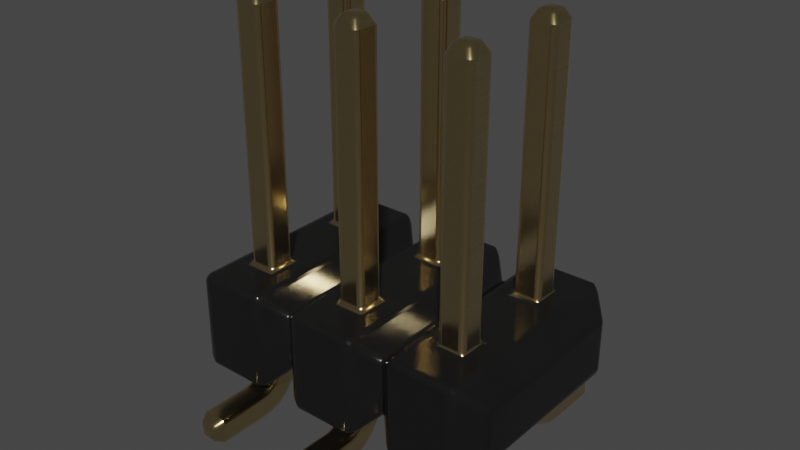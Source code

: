 # Source: 15910060.blend  (saved by Blender 4.1.23; exported with 4.5.12 LTS)
import bpy
from mathutils import Matrix  # noqa: F401  (used for matrix-valued properties, if any)

bpy.ops.wm.read_factory_settings(use_empty=True)
scene = bpy.context.scene
scene.name = 'Scene'

# ---- collections
col_collection = bpy.data.collections.new('Collection'); scene.collection.children.link(col_collection)

# ---- materials (node trees are filled in below, after node groups)
mat_plastic_glossy_black = bpy.data.materials.new('plastic_glossy_black')
mat_plastic_glossy_black.alpha_threshold = 0.0
mat_plastic_glossy_black.use_transparent_shadow = False
mat_plastic_glossy_black.preview_render_type = 'CUBE'
mat_plastic_glossy_black.diffuse_color = (0.001296, 0.002578, 0.001683, 1.0)
mat_plastic_glossy_black.specular_color = (0.01, 0.03, 0.01)
mat_plastic_glossy_black.roughness = 0.5
mat_metal_goldpins_1 = bpy.data.materials.new('metal_goldpins_1')
mat_metal_goldpins_1.alpha_threshold = 0.0
mat_metal_goldpins_1.use_transparent_shadow = False
mat_metal_goldpins_1.preview_render_type = 'CUBE'
mat_metal_goldpins_1.diffuse_color = (0.5, 0.4018, 0.08046, 1.0)
mat_metal_goldpins_1.specular_color = (0.01, 0.05, 0.01)
mat_metal_goldpins_1.roughness = 0.5

# ---- node groups
ng_plastic_glossy_black_node_group = bpy.data.node_groups.new('Plastic_Glossy_Black_Node_Group', 'ShaderNodeTree')
_s = ng_plastic_glossy_black_node_group.interface.new_socket(name='BSDF', in_out='OUTPUT', socket_type='NodeSocketShader')
_s = ng_plastic_glossy_black_node_group.interface.new_socket(name='tmp_viewer', in_out='OUTPUT', socket_type='NodeSocketShader')
_s = ng_plastic_glossy_black_node_group.interface.new_socket(name='Color', in_out='INPUT', socket_type='NodeSocketColor')
_s = ng_plastic_glossy_black_node_group.interface.new_socket(name='Alpha_Value', in_out='INPUT', socket_type='NodeSocketFloat')
_N = ng_plastic_glossy_black_node_group.nodes; _L = ng_plastic_glossy_black_node_group.links
n0 = _N.new('NodeGroupOutput'); n0.name = 'Group Output'; n0.location = (1118, 157)
n1 = _N.new('NodeGroupInput'); n1.name = 'Group Input'; n1.location = (-449, 228)
n2 = _N.new('ShaderNodeBsdfPrincipled'); n2.name = 'Principled BSDF'; n2.location = (762, 54)
n2.distribution = 'GGX'
n2.subsurface_method = 'BURLEY'
n2.inputs[1].default_value = 0.137
n2.inputs[3].default_value = 1.45
n2.inputs[27].default_value = (0.0, 0.0, 0.0, 1.0)
n2.inputs[28].default_value = 1.0
n3 = _N.new('ShaderNodeTexNoise'); n3.name = 'Noise Texture'; n3.location = (-72, -122)
n3.inputs[2].default_value = 3.1
n3.inputs[3].default_value = 5.2
n3.inputs[4].default_value = 0.64
n4 = _N.new('ShaderNodeBump'); n4.name = 'Bump'; n4.location = (266, -336)
n4.inputs[0].default_value = 0.06167
n4.inputs[1].default_value = 0.1
n4.inputs[2].default_value = 1.0
n5 = _N.new('ShaderNodeMapping'); n5.name = 'Mapping'; n5.location = (-267, -126)
n6 = _N.new('ShaderNodeTexCoord'); n6.name = 'Texture Coordinate'; n6.location = (-447, -178)
n7 = _N.new('ShaderNodeMix'); n7.name = 'Mix'; n7.location = (273, 133)
n7.data_type = 'RGBA'
n8 = _N.new('ShaderNodeValue'); n8.name = 'Value'; n8.location = (-465, -33)
n8.outputs[0].default_value = 0.5
n9 = _N.new('ShaderNodeMath'); n9.name = 'Math'; n9.location = (-195, 59)
n9.operation = 'MULTIPLY'
n10 = _N.new('ShaderNodeMix'); n10.name = 'Mix.001'; n10.location = (269, -134)
n10.inputs[3].default_value = 0.3
_L.new(n6.outputs[0], n5.inputs[0])
_L.new(n5.outputs[0], n3.inputs[0])
_L.new(n3.outputs[0], n4.inputs[3])
_L.new(n2.outputs[0], n0.inputs[0])
_L.new(n1.outputs[1], n2.inputs[4])
_L.new(n9.outputs[0], n7.inputs[7])
_L.new(n8.outputs[0], n9.inputs[1])
_L.new(n1.outputs[0], n9.inputs[0])
_L.new(n3.outputs[0], n7.inputs[0])
_L.new(n1.outputs[0], n7.inputs[6])
_L.new(n7.outputs[2], n2.inputs[0])
_L.new(n2.outputs[0], n0.inputs[1])
_L.new(n10.outputs[0], n2.inputs[2])
_L.new(n3.outputs[0], n10.inputs[0])
_L.new(n4.outputs[0], n2.inputs[5])
n0.is_active_output = True

# ---- material node trees
mat_plastic_glossy_black.use_nodes = True; mat_plastic_glossy_black.node_tree.nodes.clear()
_N = mat_plastic_glossy_black.node_tree.nodes; _L = mat_plastic_glossy_black.node_tree.links
n0 = _N.new('ShaderNodeOutputMaterial'); n0.name = 'Material Output'; n0.location = (63, -41)
n1 = _N.new('ShaderNodeGroup'); n1.name = 'Group'; n1.location = (-350, -43)
n1.label = 'Plastic_Glossy_Black'
n1.width = 264
n1.node_tree = ng_plastic_glossy_black_node_group
n2 = _N.new('ShaderNodeRGB'); n2.name = 'RGB'; n2.location = (-662, -19)
n2.label = 'Plastic_Color'
n2.outputs[0].default_value = (0.013, 0.013, 0.013, 1.0)
n3 = _N.new('ShaderNodeValue'); n3.name = 'Value.001'; n3.location = (-664, -214)
n3.label = 'Alpha_Value'
n3.outputs[0].default_value = 1.0
_L.new(n2.outputs[0], n1.inputs[0])
_L.new(n3.outputs[0], n1.inputs[1])
_L.new(n1.outputs[1], n0.inputs[0])
n0.is_active_output = True
mat_metal_goldpins_1.use_nodes = True; mat_metal_goldpins_1.node_tree.nodes.clear()
_N = mat_metal_goldpins_1.node_tree.nodes; _L = mat_metal_goldpins_1.node_tree.links
n0 = _N.new('ShaderNodeOutputMaterial'); n0.name = 'Material Output'; n0.location = (398, 300)
n1 = _N.new('ShaderNodeBsdfPrincipled'); n1.name = 'Principled BSDF'; n1.location = (108, 300)
n1.distribution = 'GGX'
n1.subsurface_method = 'BURLEY'
n1.inputs[1].default_value = 1.0
n1.inputs[2].default_value = 0.1841
n1.inputs[3].default_value = 1.45
n1.inputs[8].default_value = 1.0
n1.inputs[10].default_value = 0.02727
n1.inputs[13].default_value = 0.475
n1.inputs[20].default_value = 0.2891
n1.inputs[24].default_value = 0.03545
n1.inputs[27].default_value = (0.0, 0.0, 0.0, 1.0)
n1.inputs[28].default_value = 1.0
n2 = _N.new('ShaderNodeMapping'); n2.name = 'Mapping'; n2.location = (-783, 233)
n2.vector_type = 'VECTOR'
n2.inputs[3].default_value = (29.8, 40.0, 1.0)
n3 = _N.new('ShaderNodeTexCoord'); n3.name = 'Texture Coordinate'; n3.location = (-1071, 295)
n4 = _N.new('ShaderNodeTexNoise'); n4.name = 'Noise Texture'; n4.location = (-553, 188)
n4.inputs[3].default_value = 13.2
n4.inputs[4].default_value = 0.8833
n4.inputs[8].default_value = 4.0
n5 = _N.new('ShaderNodeValToRGB'); n5.name = 'ColorRamp'; n5.location = (-286, 264)
while len(n5.color_ramp.elements) > 1: n5.color_ramp.elements.remove(n5.color_ramp.elements[-1])
n5.color_ramp.elements[0].position = 0.3295; n5.color_ramp.elements[0].color = (0.9756, 0.7616, 0.4151, 1.0)
_e = n5.color_ramp.elements.new(0.8); _e.color = (0.2997, 0.2211, 0.05513, 1.0)
n6 = _N.new('ShaderNodeMix'); n6.name = 'Mix'; n6.location = (-62, 180)
n6.data_type = 'RGBA'
n6.inputs[0].default_value = 0.02727
n6.inputs[7].default_value = (0.5518, 0.2626, 0.03915, 1.0)
_L.new(n1.outputs[0], n0.inputs[0])
_L.new(n2.outputs[0], n4.inputs[0])
_L.new(n3.outputs[0], n2.inputs[0])
_L.new(n4.outputs[0], n5.inputs[0])
_L.new(n5.outputs[0], n6.inputs[6])
_L.new(n6.outputs[2], n1.inputs[0])
n0.is_active_output = True

# ---- world
world_world = bpy.data.worlds.new('World'); scene.world = world_world
world_world.use_nodes = True; world_world.node_tree.nodes.clear()
_N = world_world.node_tree.nodes; _L = world_world.node_tree.links
n0 = _N.new('ShaderNodeOutputWorld'); n0.name = 'World Output'; n0.location = (300, 300)
n1 = _N.new('ShaderNodeBackground'); n1.name = 'Background'; n1.location = (10, 300)
n1.inputs[0].default_value = (0.05088, 0.05088, 0.05088, 1.0)
_L.new(n1.outputs[0], n0.inputs[0])
n0.is_active_output = True
world_world.color = (0.05088, 0.05088, 0.05088)
world_world.use_sun_shadow = False
world_world.sun_shadow_jitter_overblur = 0.0

# ---- meshes
me_shape_9_indexedfaceset = bpy.data.meshes.new('SHAPE_9_IndexedFaceSet')
me_shape_9_indexedfaceset.from_pydata([(-0.7, 1.395, 1.0), (-0.3, 0.4949, -1.0), (0.7, 0.4949, -1.0), (-0.7, 1.395, -1.0), (-1.3, 1.395, 1.0), (-1.125, 1.395, -0.625), (-0.875, 1.395, -0.625), (-1.125, 1.395, -0.375), (-0.875, 1.395, 0.375), (-1.125, 1.395, 0.625), (1.3, 1.395, 1.0), (0.875, 1.395, -0.375), (0.125, 1.395, -0.375), (0.125, 1.395, 0.375), (0.7, 1.395, 1.0), (0.3, 0.4949, 1.0), (-0.7, 0.4949, 1.0), (-0.3, 1.395, 1.0), (-0.5, 1.195, 0.8), (-0.5, 1.195, -0.8), (-0.3, 1.395, -1.0), (-0.5, 0.6949, -0.8), (-0.3, 0.4949, 1.0), (-1.125, 0.4949, -0.375), (-0.875, 0.4949, -0.625), (-0.125, 0.4949, -0.375), (-0.125, 0.4949, 0.375), (1.3, 0.4949, -1.0), (1.3, 0.4949, 1.0), (1.125, 0.4949, -0.375), (0.875, 0.4949, -0.625), (0.875, 0.4949, 0.625), (1.125, 0.4949, 0.375), (-0.7, 0.4949, -1.0), (-0.5, 0.6949, 0.8), (-1.5, 1.195, -0.8), (-1.5, 0.6949, -0.8), (-1.5, 0.6949, 0.8), (-1.5, 1.195, 0.8), (-1.3, 1.395, -1.0), (-1.3, 0.4949, -1.0), (-1.3, 0.4949, 1.0), (0.3, 0.4949, -1.0), (0.5, 0.6949, 0.8), (0.3, 1.395, -1.0), (0.3, 1.395, 1.0), (0.5, 1.195, -0.8), (0.5, 0.6949, -0.8), (0.7, 1.395, -1.0), (0.5, 1.195, 0.8), (0.7, 0.4949, 1.0), (1.5, 0.6949, 0.8), (1.5, 1.195, 0.8), (1.5, 0.6949, -0.8), (1.5, 1.195, -0.8), (1.3, 1.395, -1.0), (0.875, 3.695, -0.625), (0.875, 1.395, -0.625), (0.875, 0.2449, 1.275), (0.875, 0.1267, 0.5068), (0.875, 0.3284, 0.3903), (0.875, 0.4449, 0.375), (0.875, 0.4449, 0.625), (0.875, 0.3931, 0.6318), (0.875, 0.2717, 0.725), (0.875, -0.005118, -1.275), (0.875, 0.2449, -0.825), (0.875, 0.2717, -0.725), (0.875, 0.3449, -0.6518), (0.875, 0.3931, -0.6318), (0.875, 0.4449, -0.625), (0.875, 0.4949, -0.375), (0.875, 0.4449, -0.375), (0.875, 0.3284, -0.3903), (0.875, 0.01022, -0.7085), (0.875, -0.005118, -0.825), (0.925, 3.795, 0.425), (0.925, 3.795, 0.575), (1.075, 3.795, 0.575), (1.075, 3.795, 0.425), (1.125, 1.395, 0.375), (0.875, 1.395, 0.375), (0.875, 3.695, 0.375), (1.125, 0.05517, 0.6), (1.125, 0.2199, 0.4353), (1.125, 0.3449, 0.6518), (1.125, 0.2449, 0.825), (1.125, 0.2717, -0.725), (1.125, 0.4949, -0.625), (1.125, 0.4449, -0.375), (1.125, 0.3284, -0.3903), (1.125, 0.2199, -0.4353), (1.125, 0.1267, -0.5068), (1.125, 0.05517, -0.6), (1.125, 0.01022, -0.7085), (1.125, 3.695, 0.375), (0.875, 3.695, 0.625), (0.875, 1.395, 0.625), (1.125, 1.395, 0.625), (1.125, 3.695, 0.625), (1.125, 3.695, -0.625), (0.925, 3.795, -0.425), (1.075, 3.795, -0.425), (0.875, 3.695, -0.375), (0.925, 3.795, -0.575), (1.075, 3.795, -0.575), (1.125, 1.395, -0.625), (1.125, 1.395, -0.375), (1.125, 3.695, -0.375), (1.075, 0.04488, 1.375), (1.125, 0.2449, 1.275), (1.075, 0.1949, 1.375), (0.925, 0.1949, 1.375), (0.925, 0.04488, 1.375), (0.875, -0.005118, 1.275), (1.125, -0.005118, 1.275), (1.125, -0.005118, 0.825), (1.125, 0.01022, 0.7085), (1.125, 0.1267, 0.5068), (1.125, 0.3284, 0.3903), (0.875, -0.005118, 0.825), (0.875, 0.01022, 0.7085), (0.875, 0.05517, 0.6), (0.875, 0.2199, 0.4353), (1.125, 0.4449, 0.375), (0.875, 0.4949, 0.375), (0.875, 0.3449, 0.6518), (0.875, 0.3035, 0.6836), (0.875, 0.2517, 0.7732), (0.875, 0.2449, 0.825), (1.125, 0.3931, 0.6318), (1.125, 0.3035, 0.6836), (1.125, 0.2717, 0.725), (1.125, 0.2517, 0.7732), (1.125, 0.4449, 0.625), (1.125, 0.4949, 0.625), (1.125, 0.2449, -1.275), (1.075, 0.1949, -1.375), (1.125, 0.2449, -0.825), (0.875, 0.2517, -0.7732), (0.875, 0.3035, -0.6836), (1.125, 0.2517, -0.7732), (1.125, 0.3035, -0.6836), (1.125, 0.3449, -0.6518), (1.125, 0.3931, -0.6318), (1.125, 0.4449, -0.625), (0.925, 0.04488, -1.375), (0.875, 0.2449, -1.275), (0.925, 0.1949, -1.375), (1.075, 0.04488, -1.375), (1.125, -0.005118, -1.275), (1.125, -0.005118, -0.825), (0.875, 0.2199, -0.4353), (0.875, 0.1267, -0.5068), (0.875, 0.05517, -0.6), (-0.125, 3.695, 0.625), (-0.125, 1.395, 0.625), (-0.125, 1.395, 0.375), (-0.125, 3.695, -0.375), (-0.125, 1.395, -0.375), (-0.125, -0.005118, 1.275), (-0.125, -0.005118, 0.825), (-0.125, 0.01022, 0.7085), (-0.125, 0.2199, 0.4353), (-0.125, 0.4449, 0.375), (-0.125, 0.4949, 0.625), (-0.125, 0.4449, 0.625), (-0.125, 0.3449, 0.6518), (-0.125, 0.3035, 0.6836), (-0.125, 0.2517, 0.7732), (-0.125, 0.2449, -1.275), (-0.125, -0.005118, -1.275), (-0.125, 0.2449, -0.825), (-0.125, 0.2517, -0.7732), (-0.125, 0.2717, -0.725), (-0.125, 0.3931, -0.6318), (-0.125, 0.4449, -0.625), (-0.125, 0.3284, -0.3903), (-0.125, 0.1267, -0.5068), (-0.125, 0.05517, -0.6), (-0.125, 0.01022, -0.7085), (-0.125, 3.695, 0.375), (0.075, 3.795, 0.575), (-0.075, 3.795, 0.575), (-0.075, 3.795, 0.425), (0.125, 3.695, 0.375), (0.125, 1.395, 0.625), (0.125, 1.395, -0.625), (0.125, 0.01022, 0.7085), (0.125, 0.1267, 0.5068), (0.125, 0.4449, 0.375), (0.125, 0.4949, 0.375), (0.125, 0.3931, 0.6318), (0.125, 0.3035, 0.6836), (0.125, 0.2717, 0.725), (0.125, 0.3931, -0.6318), (0.125, 0.4449, -0.375), (0.125, 0.3284, -0.3903), (0.125, 0.2199, -0.4353), (0.125, 0.1267, -0.5068), (0.075, 3.795, 0.425), (0.125, 3.695, 0.625), (0.125, 3.695, -0.375), (0.075, 3.795, -0.425), (0.075, 3.795, -0.575), (-0.075, 3.795, -0.575), (-0.075, 3.795, -0.425), (-0.125, 3.695, -0.625), (0.125, 3.695, -0.625), (-0.125, 1.395, -0.625), (0.125, -0.005118, 1.275), (0.075, 0.04488, 1.375), (0.075, 0.1949, 1.375), (-0.125, 0.2449, 1.275), (-0.075, 0.1949, 1.375), (-0.075, 0.04488, 1.375), (0.125, -0.005118, 0.825), (0.125, 0.05517, 0.6), (0.125, 0.2199, 0.4353), (0.125, 0.3284, 0.3903), (-0.125, 0.05517, 0.6), (-0.125, 0.1267, 0.5068), (-0.125, 0.3284, 0.3903), (0.125, 0.2449, 1.275), (-0.125, 0.2449, 0.825), (-0.125, 0.3931, 0.6318), (-0.125, 0.2717, 0.725), (0.125, 0.4449, 0.625), (0.125, 0.3449, 0.6518), (0.125, 0.2517, 0.7732), (0.125, 0.2449, 0.825), (0.125, 0.4949, 0.625), (0.125, -0.005118, -1.275), (0.075, 0.04488, -1.375), (-0.075, 0.04488, -1.375), (-0.075, 0.1949, -1.375), (0.075, 0.1949, -1.375), (0.125, 0.2449, -0.825), (0.125, 0.2449, -1.275), (-0.125, 0.3035, -0.6836), (-0.125, 0.3449, -0.6518), (0.125, 0.2517, -0.7732), (0.125, 0.2717, -0.725), (0.125, 0.3035, -0.6836), (0.125, 0.3449, -0.6518), (0.125, 0.4449, -0.625), (0.125, 0.4949, -0.625), (-0.125, 0.4949, -0.625), (0.125, -0.005118, -0.825), (-0.125, -0.005118, -0.825), (0.125, 0.05517, -0.6), (0.125, 0.01022, -0.7085), (-0.125, 0.4449, -0.375), (-0.125, 0.2199, -0.4353), (0.125, 0.4949, -0.375), (-1.125, 3.695, 0.625), (-1.125, 1.395, 0.375), (-1.125, 3.695, -0.375), (-1.125, 3.695, -0.625), (-1.125, 0.01022, 0.7085), (-1.125, 0.2199, 0.4353), (-1.125, 0.3284, 0.3903), (-1.125, 0.4949, 0.375), (-1.125, 0.4949, 0.625), (-1.125, 0.4449, 0.625), (-1.125, 0.3035, 0.6836), (-1.125, 0.2717, 0.725), (-1.125, 0.2449, -1.275), (-1.125, 0.2717, -0.725), (-1.125, 0.3931, -0.6318), (-1.125, 0.4449, -0.625), (-1.125, 0.4449, -0.375), (-1.125, 0.3284, -0.3903), (-1.125, 0.2199, -0.4353), (-1.075, 3.795, 0.575), (-1.075, 3.795, 0.425), (-1.125, 3.695, 0.375), (-0.875, 3.695, 0.375), (-0.875, 1.395, -0.375), (-0.875, 0.01022, 0.7085), (-0.875, 0.05517, 0.6), (-0.875, 0.1267, 0.5068), (-0.875, 0.2199, 0.4353), (-0.875, 0.4949, 0.375), (-0.875, 0.4449, 0.625), (-0.875, 0.3449, 0.6518), (-0.875, 0.2449, 1.275), (-0.875, 0.2449, -0.825), (-0.875, 0.2517, -0.7732), (-0.875, 0.2717, -0.725), (-0.875, 0.3035, -0.6836), (-0.875, 0.3449, -0.6518), (-0.875, 0.3931, -0.6318), (-0.875, 0.3284, -0.3903), (-0.875, 0.2199, -0.4353), (-0.875, 0.1267, -0.5068), (-0.875, 0.05517, -0.6), (-0.875, 0.01022, -0.7085), (-0.875, -0.005118, -0.825), (-0.875, -0.005118, -1.275), (-0.925, 3.795, 0.425), (-0.925, 3.795, 0.575), (-0.875, 3.695, 0.625), (-0.875, 1.395, 0.625), (-0.875, 3.695, -0.625), (-0.875, 3.695, -0.375), (-1.075, 3.795, -0.425), (-0.925, 3.795, -0.425), (-0.925, 3.795, -0.575), (-1.075, 3.795, -0.575), (-1.075, 0.1949, 1.375), (-0.925, 0.1949, 1.375), (-1.125, 0.2449, 1.275), (-1.075, 0.04488, 1.375), (-0.925, 0.04488, 1.375), (-1.125, -0.005118, 1.275), (-1.125, -0.005118, 0.825), (-0.875, -0.005118, 0.825), (-0.875, -0.005118, 1.275), (-1.125, 0.4449, 0.375), (-0.875, 0.4449, 0.375), (-0.875, 0.3284, 0.3903), (-1.125, 0.05517, 0.6), (-1.125, 0.1267, 0.5068), (-1.125, 0.2449, 0.825), (-1.125, 0.3931, 0.6318), (-1.125, 0.3449, 0.6518), (-1.125, 0.2517, 0.7732), (-0.875, 0.3931, 0.6318), (-0.875, 0.3035, 0.6836), (-0.875, 0.2717, 0.725), (-0.875, 0.2517, 0.7732), (-0.875, 0.2449, 0.825), (-0.875, 0.4949, 0.625), (-0.875, 0.2449, -1.275), (-0.925, 0.04488, -1.375), (-0.925, 0.1949, -1.375), (-1.075, 0.1949, -1.375), (-1.125, 0.2449, -0.825), (-1.125, 0.2517, -0.7732), (-1.125, 0.3035, -0.6836), (-1.125, 0.3449, -0.6518), (-0.875, 0.4449, -0.625), (-1.125, 0.4949, -0.625), (-1.075, 0.04488, -1.375), (-1.125, -0.005118, -1.275), (-1.125, -0.005118, -0.825), (-0.875, 0.4449, -0.375), (-1.125, 0.1267, -0.5068), (-1.125, 0.05517, -0.6), (-1.125, 0.01022, -0.7085), (-0.875, 0.4949, -0.375)], [], [(320, 321, 282, 281, 280, 279, 317, 318, 286, 332, 331, 330, 329, 285, 328, 284, 333, 283), (260, 282, 321, 261), (279, 259, 316, 317), (304, 6, 278, 305), (344, 345, 299, 335), (221, 189, 218, 163), (243, 244, 240, 239), (293, 272, 271, 347), (147, 148, 137, 136), (113, 114, 58, 112), (208, 207, 209, 187), (204, 208, 202, 203), (151, 94, 93, 92, 91, 90, 89, 29, 88, 145, 144, 143, 142, 87, 141, 138, 136, 150), (73, 90, 91, 152), (104, 56, 100, 105), (56, 104, 101, 103), (87, 142, 140, 67), (227, 192, 225, 166), (123, 84, 119, 60), (242, 243, 239, 174), (154, 93, 94, 74), (34, 16, 0, 18), (331, 332, 324, 327), (54, 55, 27, 53), (158, 202, 12, 159), (277, 8, 303, 302), (155, 201, 186, 156), (155, 183, 182, 201), (165, 231, 227, 166), (160, 215, 211, 210), (141, 87, 67, 139), (246, 247, 176, 245), (313, 315, 312, 310), (263, 262, 41, 16, 33, 40, 24, 351, 283, 333), (200, 185, 201, 182), (309, 258, 304, 308), (222, 219, 190, 164), (195, 245, 176, 175), (38, 4, 41, 37), (42, 47, 46, 44), (180, 251, 248, 249), (7, 5, 258, 257), (36, 37, 41, 40), (271, 272, 273, 348, 349, 350, 346, 345, 267, 338, 339, 268, 340, 341, 269, 270, 343, 23), (214, 213, 223, 212), (17, 18, 19, 20), (335, 299, 334, 336), (1, 247, 246, 42), (21, 1, 20, 19), (54, 52, 10, 55), (0, 16, 41, 4), (112, 58, 110, 111), (40, 33, 3, 39), (255, 302, 303, 9), (18, 0, 3, 19), (65, 146, 148, 147), (291, 292, 269, 341), (114, 115, 116, 120), (185, 13, 186, 201), (114, 120, 121, 122, 59, 123, 60, 61, 125, 31, 62, 63, 126, 127, 64, 128, 129, 58), (43, 50, 2, 47), (33, 21, 19, 3), (290, 291, 341, 340), (2, 27, 55, 48), (336, 337, 344, 335), (289, 290, 340, 268), (323, 281, 282, 260), (288, 289, 268, 339), (257, 305, 278, 7), (103, 108, 107, 11), (100, 56, 57, 106), (60, 119, 124, 61), (41, 262, 283, 351, 23, 343, 24, 40), (102, 101, 104, 105), (15, 43, 47, 42), (130, 85, 126, 63), (32, 135, 50, 28, 27, 2, 30, 88, 29), (121, 117, 83, 122), (85, 131, 127, 126), (53, 51, 52, 54), (349, 296, 297, 350), (105, 100, 108, 102), (110, 58, 129, 86), (84, 118, 83, 117, 116, 115, 110, 86, 133, 132, 131, 85, 130, 134, 135, 32, 124, 119), (114, 113, 109, 115), (112, 111, 109, 113), (35, 38, 37, 36), (292, 342, 270, 269), (149, 150, 136, 137), (134, 130, 63, 62), (150, 65, 75, 151), (32, 125, 61, 124), (237, 241, 173, 172), (223, 213, 224, 230), (59, 118, 84, 123), (10, 80, 81, 107, 106, 55), (88, 30, 70, 145), (147, 136, 138, 66), (318, 314, 311, 286), (17, 156, 186, 13, 45), (342, 292, 291, 290, 289, 288, 287, 334, 299, 298, 297, 296, 295, 294, 293, 347, 351, 24), (45, 13, 157, 156, 17, 20, 209, 159, 12, 187, 44), (31, 135, 134, 62), (137, 148, 146, 149), (203, 206, 205, 204), (14, 49, 46, 48), (143, 144, 69, 68), (146, 65, 150, 149), (152, 91, 92, 153), (142, 143, 68, 140), (131, 132, 64, 127), (90, 73, 72, 89), (184, 181, 185, 200), (22, 34, 18, 17), (156, 157, 181, 155), (182, 183, 184, 200), (71, 29, 89, 72), (160, 161, 162, 220, 221, 163, 222, 164, 26, 165, 166, 225, 167, 168, 226, 169, 224, 213), (160, 210, 216, 161), (34, 22, 1, 21), (50, 14, 10, 28), (159, 209, 207, 158), (45, 15, 22, 17), (172, 173, 174, 239, 240, 175, 176, 247, 25, 252, 177, 253, 178, 179, 180, 249, 171, 170), (275, 276, 277, 300), (181, 184, 183, 155), (228, 193, 168, 167), (103, 101, 102, 108), (26, 191, 42, 246, 254, 25, 247, 1, 22, 231, 165), (42, 191, 231, 22, 15), (208, 187, 12, 202), (278, 6, 3, 0, 303, 8, 256), (51, 28, 10, 52), (153, 92, 93, 154), (133, 86, 129, 128), (158, 206, 203, 202), (210, 223, 230, 229, 194, 193, 228, 192, 227, 231, 191, 190, 219, 218, 189, 217, 188, 216), (207, 205, 206, 158), (185, 181, 157, 13), (205, 207, 208, 204), (188, 162, 161, 216), (328, 285, 326, 325), (233, 232, 238, 236), (197, 177, 252, 196), (214, 212, 211, 215), (220, 217, 189, 221), (215, 160, 213, 214), (162, 188, 217, 220), (350, 297, 298, 346), (234, 171, 232, 233), (23, 351, 347, 271), (171, 234, 235, 170), (125, 32, 29, 71, 30, 2, 50, 135, 31), (210, 211, 212, 223), (194, 229, 169, 226), (261, 321, 320, 319), (300, 277, 302, 301), (193, 194, 226, 168), (315, 313, 314, 318), (236, 235, 234, 233), (36, 40, 39, 35), (25, 254, 196, 252), (132, 133, 128, 64), (244, 195, 175, 240), (229, 230, 224, 169), (241, 242, 174, 173), (170, 238, 237, 172), (178, 199, 250, 179), (253, 198, 199, 178), (50, 43, 49, 14), (179, 250, 251, 180), (330, 331, 327, 266), (47, 2, 48, 46), (49, 45, 44, 46), (262, 263, 264, 325, 326, 265, 266, 327, 324, 312, 315, 316, 259, 322, 323, 260, 261, 319), (315, 318, 317, 316), (232, 171, 249, 248), (9, 256, 276, 255), (11, 57, 56, 103), (97, 81, 82, 96), (79, 95, 99, 78), (170, 235, 236, 238), (258, 309, 306, 257), (255, 274, 301, 302), (277, 276, 256, 8), (301, 274, 275, 300), (144, 145, 70, 69), (310, 311, 314, 313), (70, 30, 71, 72, 73, 152, 153, 154, 74, 75, 65, 147, 66, 139, 67, 140, 68, 69), (163, 218, 219, 222), (195, 244, 243, 242, 241, 237, 238, 232, 248, 251, 250, 199, 198, 197, 196, 254, 246, 245), (192, 228, 167, 225), (308, 304, 305, 307), (257, 306, 307, 305), (82, 76, 77, 96), (267, 337, 336, 334), (44, 187, 209, 20), (304, 258, 5, 6), (307, 306, 309, 308), (322, 280, 281, 323), (191, 26, 164, 190), (310, 312, 286, 311), (259, 279, 280, 322), (117, 121, 120, 116), (276, 275, 274, 255), (286, 312, 324, 332), (100, 106, 107, 108), (81, 97, 98, 80, 10, 14, 48, 55, 106, 57, 11, 107), (76, 82, 95, 79), (78, 77, 76, 79), (138, 141, 139, 66), (177, 197, 198, 253), (95, 80, 98, 99), (283, 262, 319, 320), (96, 99, 98, 97), (96, 77, 78, 99), (329, 330, 266, 265), (16, 34, 21, 33), (1, 42, 44, 20), (284, 328, 325, 264), (95, 82, 81, 80), (285, 329, 265, 326), (263, 333, 284, 264), (267, 334, 287, 338), (345, 344, 337, 267), (27, 28, 51, 53), (115, 109, 111, 110), (122, 83, 118, 59), (24, 343, 270, 342), (348, 295, 296, 349), (299, 345, 346, 298), (39, 3, 6, 5, 7, 278, 256, 9, 303, 0, 4), (273, 294, 295, 348), (74, 94, 151, 75), (43, 15, 45, 49), (272, 293, 294, 273), (39, 4, 38, 35), (287, 288, 339, 338)])
me_shape_9_indexedfaceset.polygons.foreach_set('use_smooth', [1, 1, 1, 1, 1, 1, 1, 1, 1, 1, 1, 1, 1, 1, 1, 1, 1, 1, 1, 1, 1, 1, 1, 1, 1, 1, 1, 1, 1, 1, 1, 1, 1, 1, 1, 1, 1, 1, 1, 1, 1, 1, 1, 1, 1, 1, 1, 1, 1, 1, 1, 1, 1, 1, 1, 1, 1, 1, 1, 1, 1, 1, 1, 1, 1, 1, 1, 1, 1, 1, 1, 1, 1, 1, 1, 1, 1, 1, 1, 1, 1, 1, 1, 1, 1, 1, 1, 1, 1, 1, 1, 1, 1, 1, 1, 0, 1, 1, 1, 0, 1, 0, 1, 1, 1, 1, 1, 1, 1, 1, 1, 1, 1, 1, 1, 1, 1, 1, 1, 1, 1, 1, 1, 1, 1, 1, 1, 1, 1, 1, 1, 0, 1, 1, 1, 1, 1, 1, 1, 1, 1, 1, 1, 1, 1, 1, 1, 1, 1, 1, 1, 1, 1, 1, 1, 1, 1, 1, 1, 1, 1, 1, 1, 1, 1, 1, 1, 1, 1, 1, 1, 1, 1, 1, 1, 1, 1, 1, 1, 1, 1, 1, 1, 1, 1, 1, 1, 1, 1, 1, 1, 1, 1, 1, 1, 1, 0, 1, 1, 1, 1, 1, 1, 1, 1, 1, 1, 0, 1, 1, 1, 1, 1, 1, 1, 1, 1, 1, 1, 1, 1, 1, 1, 1, 1, 1, 1, 1, 1, 1, 1, 0, 1, 1, 1, 1, 1, 1])
me_shape_9_indexedfaceset.polygons.foreach_set('material_index', [1, 1, 1, 1, 1, 1, 1, 1, 1, 1, 1, 1, 1, 1, 1, 1, 1, 1, 1, 1, 1, 0, 1, 0, 1, 1, 1, 1, 1, 1, 1, 1, 1, 0, 1, 1, 1, 1, 0, 0, 1, 1, 0, 1, 1, 0, 1, 0, 0, 0, 0, 1, 0, 1, 0, 1, 1, 1, 1, 1, 0, 0, 1, 0, 1, 1, 1, 1, 1, 1, 1, 1, 0, 1, 0, 1, 0, 1, 1, 0, 1, 1, 1, 1, 1, 1, 0, 1, 1, 1, 1, 1, 1, 1, 1, 0, 1, 1, 1, 0, 1, 0, 1, 1, 1, 0, 1, 1, 1, 1, 1, 1, 1, 0, 1, 1, 1, 1, 1, 0, 0, 1, 0, 1, 1, 1, 1, 1, 0, 0, 1, 0, 0, 1, 1, 1, 1, 1, 1, 1, 1, 1, 1, 1, 1, 1, 1, 1, 1, 1, 1, 1, 0, 1, 1, 1, 1, 1, 1, 1, 0, 1, 1, 1, 1, 1, 1, 1, 1, 0, 1, 1, 0, 0, 1, 1, 1, 1, 1, 1, 1, 1, 1, 1, 1, 1, 1, 1, 1, 1, 1, 1, 1, 1, 1, 1, 0, 1, 1, 1, 1, 1, 1, 1, 1, 1, 1, 0, 1, 1, 1, 1, 1, 1, 1, 1, 1, 0, 0, 1, 1, 1, 1, 1, 1, 0, 1, 1, 1, 1, 1, 0, 1, 1, 0, 1, 0, 1])
_k = set([(0, 3), (0, 4), (0, 16), (0, 18), (1, 20), (1, 21), (1, 22), (1, 42), (2, 27), (2, 47), (2, 48), (2, 50), (3, 19), (3, 33), (3, 39), (4, 38), (4, 39), (4, 41), (5, 6), (5, 7), (5, 258), (6, 278), (6, 304), (7, 257), (7, 278), (8, 256), (8, 277), (8, 303), (9, 255), (9, 256), (9, 303), (10, 14), (10, 28), (10, 52), (10, 55), (11, 57), (11, 103), (11, 107), (12, 159), (12, 187), (12, 202), (13, 157), (13, 185), (13, 186), (14, 48), (14, 49), (14, 50), (15, 22), (15, 42), (15, 43), (15, 45), (16, 33), (16, 34), (16, 41), (17, 18), (17, 20), (17, 22), (17, 45), (18, 19), (18, 34), (19, 20), (19, 21), (20, 44), (21, 33), (21, 34), (22, 34), (23, 271), (23, 343), (23, 351), (24, 342), (24, 343), (24, 351), (25, 247), (25, 252), (25, 254), (26, 164), (26, 165), (26, 191), (27, 28), (27, 53), (27, 55), (28, 50), (28, 51), (29, 71), (29, 88), (29, 89), (30, 70), (30, 71), (30, 88), (31, 62), (31, 125), (31, 135), (32, 124), (32, 125), (32, 135), (33, 40), (35, 36), (35, 38), (35, 39), (36, 37), (36, 40), (37, 38), (37, 41), (39, 40), (40, 41), (42, 44), (42, 47), (43, 47), (43, 49), (43, 50), (44, 45), (44, 46), (45, 49), (46, 47), (46, 48), (46, 49), (48, 55), (51, 52), (51, 53), (52, 54), (53, 54), (54, 55), (56, 57), (56, 100), (56, 103), (56, 104), (57, 106), (58, 110), (58, 112), (58, 114), (58, 129), (59, 122), (59, 123), (60, 61), (60, 123), (61, 125), (62, 63), (63, 126), (64, 127), (64, 128), (65, 75), (65, 146), (65, 147), (65, 150), (66, 139), (66, 147), (67, 139), (67, 140), (68, 69), (68, 140), (69, 70), (71, 72), (72, 73), (73, 152), (74, 75), (74, 154), (76, 77), (76, 79), (76, 82), (77, 78), (77, 96), (78, 79), (78, 99), (79, 95), (80, 81), (80, 95), (80, 98), (81, 82), (81, 97), (82, 95), (82, 96), (83, 117), (83, 118), (84, 118), (84, 119), (85, 130), (85, 131), (86, 110), (86, 133), (87, 141), (87, 142), (88, 145), (89, 90), (90, 91), (91, 92), (92, 93), (93, 94), (94, 151), (95, 99), (96, 97), (96, 99), (97, 98), (98, 99), (100, 105), (100, 106), (100, 108), (101, 102), (101, 103), (101, 104), (102, 105), (102, 108), (103, 108), (104, 105), (106, 107), (107, 108), (109, 111), (109, 113), (109, 115), (110, 111), (110, 115), (111, 112), (112, 113), (113, 114), (114, 115), (114, 120), (115, 116), (116, 117), (119, 124), (120, 121), (121, 122), (126, 127), (128, 129), (130, 134), (131, 132), (132, 133), (134, 135), (136, 137), (136, 138), (136, 147), (136, 150), (137, 148), (137, 149), (138, 141), (142, 143), (143, 144), (144, 145), (146, 148), (146, 149), (147, 148), (149, 150), (150, 151), (152, 153), (153, 154), (155, 156), (155, 181), (155, 183), (155, 201), (156, 157), (156, 186), (157, 181), (158, 159), (158, 202), (158, 206), (158, 207), (159, 209), (160, 161), (160, 210), (160, 213), (160, 215), (161, 162), (162, 220), (163, 221), (163, 222), (164, 222), (165, 166), (165, 231), (166, 225), (167, 168), (167, 225), (168, 226), (169, 224), (169, 226), (170, 171), (170, 172), (170, 235), (170, 238), (171, 232), (171, 234), (171, 249), (172, 173), (173, 174), (174, 239), (175, 176), (175, 240), (176, 247), (177, 252), (177, 253), (178, 179), (178, 253), (179, 180), (180, 249), (181, 184), (181, 185), (182, 183), (182, 200), (182, 201), (183, 184), (184, 200), (185, 200), (185, 201), (186, 201), (187, 208), (187, 209), (188, 216), (188, 217), (189, 217), (189, 218), (190, 191), (190, 219), (191, 231), (192, 227), (192, 228), (193, 194), (193, 228), (194, 229), (195, 244), (195, 245), (196, 197), (196, 254), (197, 198), (198, 199), (199, 250), (202, 203), (202, 208), (203, 204), (203, 206), (204, 205), (204, 208), (205, 206), (205, 207), (207, 208), (207, 209), (210, 211), (210, 216), (210, 223), (211, 212), (211, 215), (212, 214), (212, 223), (213, 214), (213, 223), (213, 224), (214, 215), (218, 219), (220, 221), (223, 230), (227, 231), (229, 230), (232, 233), (232, 238), (232, 248), (233, 234), (233, 236), (234, 235), (235, 236), (236, 238), (237, 238), (237, 241), (239, 240), (241, 242), (242, 243), (243, 244), (245, 246), (246, 247), (246, 254), (248, 251), (250, 251), (255, 274), (255, 276), (255, 302), (256, 276), (257, 258), (257, 305), (257, 306), (258, 304), (258, 309), (259, 316), (259, 322), (260, 261), (260, 323), (261, 319), (262, 263), (262, 283), (262, 319), (263, 264), (263, 333), (264, 325), (265, 266), (265, 326), (266, 327), (267, 334), (267, 337), (267, 338), (267, 345), (268, 339), (268, 340), (269, 270), (269, 341), (270, 343), (271, 272), (272, 273), (273, 348), (274, 275), (274, 301), (275, 276), (275, 300), (276, 277), (277, 300), (277, 302), (278, 305), (279, 280), (279, 317), (280, 281), (281, 282), (282, 321), (283, 320), (283, 333), (284, 328), (284, 333), (285, 328), (285, 329), (286, 311), (286, 312), (286, 318), (286, 332), (287, 288), (287, 334), (288, 289), (289, 290), (290, 291), (291, 292), (292, 342), (293, 294), (293, 347), (294, 295), (295, 296), (296, 297), (297, 298), (298, 299), (299, 334), (299, 335), (299, 345), (300, 301), (301, 302), (302, 303), (304, 305), (304, 308), (305, 307), (306, 307), (306, 309), (307, 308), (308, 309), (310, 311), (310, 312), (310, 313), (311, 314), (312, 315), (312, 324), (313, 314), (313, 315), (314, 318), (315, 316), (315, 318), (317, 318), (320, 321), (322, 323), (324, 327), (325, 326), (329, 330), (330, 331), (331, 332), (334, 336), (335, 336), (335, 344), (336, 337), (337, 344), (338, 339), (340, 341), (344, 345), (345, 346), (346, 350), (347, 351), (348, 349), (349, 350)])
me_shape_9_indexedfaceset.attributes.new('sharp_edge', 'BOOLEAN', 'EDGE').data.foreach_set('value', [ (min(e.vertices), max(e.vertices)) in _k for e in me_shape_9_indexedfaceset.edges])
_uv = me_shape_9_indexedfaceset.uv_layers.new(name='UVMap')
_uv.uv.foreach_set('vector', [0.0, 0.9, 0.01704, 0.6671, 0.06699, 0.45, 0.1464, 0.2636, 0.25, 0.1206, 0.3706, 0.03067, 0.5, 0.0, 1.0, 0.0, 1.0, 0.5, 0.5, 0.5, 0.4425, 0.5136, 0.3889, 0.5536, 0.3429, 0.6172, 0.3075, 0.7, 0.2853, 0.7965, 0.2778, 0.9, 0.2778, 1.0, 0.0, 1.0, 0.5, 0.134, 0.5, 0.134, 0.7412, 0.03407, 0.7412, 0.03407, 0.03407, 0.7412, 0.03407, 0.7412, 0.0, 1.0, 0.0, 1.0, 1.0, 0.0, 0.0, 0.0, 0.0, 1.0, 1.0, 1.0, 0.2, 0.0, 0.0, 1.0, 1.0, 1.0, 0.8, 0.0, 0.2929, 0.2929, 0.2929, 0.2929, 0.5, 0.134, 0.5, 0.134, 1.0, 0.2929, 1.0, 0.5, 0.0, 0.5, 0.0, 0.2929, 0.7412, 0.9659, 0.7412, 0.9659, 1.0, 1.0, 1.0, 1.0, 0.0, 1.0, 0.2, 0.0, 0.8, 0.0, 1.0, 1.0, 0.2, 1.0, 0.0, 0.0, 1.0, 0.0, 0.8, 1.0, 1.0, 1.0, 1.0, 0.0, 0.0, 0.0, 0.0, 1.0, 0.2, 1.0, 0.0, 0.0, 1.0, 0.0, 0.8, 1.0, 0.5, 0.0, 0.6294, 0.03067, 0.75, 0.1206, 0.8536, 0.2636, 0.933, 0.45, 0.983, 0.6671, 1.0, 0.9, 1.0, 1.0, 0.7222, 1.0, 0.7222, 0.9, 0.7147, 0.7965, 0.6925, 0.7, 0.6571, 0.6172, 0.6111, 0.5536, 0.5575, 0.5136, 0.5, 0.5, 0.0, 0.5, 0.0, 0.0, 0.7412, 0.9659, 0.7412, 0.9659, 0.5, 0.866, 0.5, 0.866, 0.2, 1.0, 0.0, 0.0, 1.0, 0.0, 0.8, 1.0, 0.0, 0.0, 0.2, 1.0, 0.8, 1.0, 1.0, 0.0, 1.0, 0.134, 1.0, 0.2929, 0.0, 0.2929, 0.0, 0.134, 1.0, 1.0, 1.0, 0.7412, 0.0, 0.7412, 0.0, 1.0, 0.5, 0.134, 0.5, 0.134, 0.7412, 0.03407, 0.7412, 0.03407, 1.0, 0.134, 1.0, 0.2929, 0.0, 0.2929, 0.0, 0.134, 0.134, 0.5, 0.134, 0.5, 0.03407, 0.2588, 0.03407, 0.2588, 0.2222, 1.0, 0.0, 0.0, 1.0, 0.0, 0.7778, 1.0, 1.0, 0.03407, 1.0, 0.0, 0.0, 0.0, 0.0, 0.03407, 0.7778, 1.0, 1.0, 0.0, 0.0, 0.0, 0.2222, 1.0, 1.0, 0.0, 1.0, 1.0, 0.0, 1.0, 0.0, 0.0, 1.0, 0.0, 0.0, 0.0, 0.0, 1.0, 1.0, 1.0, 1.0, 0.0, 1.0, 1.0, 0.0, 1.0, 0.0, 0.0, 0.0, 0.0, 0.2, 1.0, 0.8, 1.0, 1.0, 0.0, 0.0, 1.0, 1.0, 1.0, 1.0, 0.0, 0.0, 0.0, 0.0, 0.0, 0.2, 1.0, 0.8, 1.0, 1.0, 0.0, 1.0, 0.03407, 1.0, 0.134, 0.0, 0.134, 0.0, 0.03407, 1.0, 1.0, 0.0, 1.0, 0.0, 0.0, 1.0, 0.0, 0.2, 1.0, 0.0, 0.0, 1.0, 0.0, 0.8, 1.0, 0.8125, 0.2917, 0.6875, 0.2917, 1.0, 0.0, 1.0, 1.0, 0.0, 1.0, 0.0, 0.0, 0.1875, 0.7083, 0.3125, 0.7083, 0.6875, 0.7083, 0.8125, 0.7083, 0.2, 1.0, 0.0, 0.0, 1.0, 0.0, 0.8, 1.0, 0.2, 1.0, 0.0, 0.0, 1.0, 0.0, 0.8, 1.0, 0.7412, 0.03407, 0.7412, 0.03407, 1.0, 0.0, 1.0, 0.0, 1.0, 0.7412, 1.0, 1.0, 0.0, 1.0, 0.0, 0.7412, 0.7778, 0.0, 1.0, 1.0, 0.0, 1.0, 0.2222, 0.0, 0.0, 0.0, 0.2222, 1.0, 0.7778, 1.0, 1.0, 0.0, 0.03407, 0.2588, 0.03407, 0.2588, 0.0, 0.0, 0.0, 0.0, 0.0, 1.0, 0.0, 0.0, 1.0, 0.0, 1.0, 1.0, 0.1, 1.0, 0.9, 1.0, 1.0, 0.0, 0.0, 0.0, 1.0, 0.9, 0.983, 0.6671, 0.933, 0.45, 0.8536, 0.2636, 0.75, 0.1206, 0.6294, 0.03067, 0.5, 0.0, 0.0, 0.0, 0.0, 0.5, 0.5, 0.5, 0.5575, 0.5136, 0.6111, 0.5536, 0.6571, 0.6172, 0.6925, 0.7, 0.7147, 0.7965, 0.7222, 0.9, 0.7222, 1.0, 1.0, 1.0, 0.2, 1.0, 0.0, 0.0, 1.0, 0.0, 0.8, 1.0, 1.0, 1.0, 0.9, 0.0, 0.1, 0.0, 0.0, 1.0, 0.2, 0.0, 0.0, 1.0, 1.0, 1.0, 0.8, 0.0, 0.0, 0.0, 0.1875, 0.2917, 0.1875, 0.7083, 0.0, 1.0, 0.2222, 0.0, 0.0, 1.0, 1.0, 1.0, 0.7778, 0.0, 0.1, 0.0, 0.9, 0.0, 1.0, 1.0, 0.0, 1.0, 1.0, 1.0, 0.0, 1.0, 0.0, 0.0, 1.0, 0.0, 0.2, 1.0, 0.0, 0.0, 1.0, 0.0, 0.8, 1.0, 0.0, 0.0, 0.0, 1.0, 1.0, 1.0, 1.0, 0.0, 1.0, 0.0, 1.0, 1.0, 0.0, 1.0, 0.0, 0.0, 0.9, 0.0, 1.0, 1.0, 0.0, 1.0, 0.1, 0.0, 0.0, 1.0, 0.2, 0.0, 0.8, 0.0, 1.0, 1.0, 1.0, 0.5, 1.0, 0.7412, 0.0, 0.7412, 0.0, 0.5, 1.0, 0.0, 1.0, 1.0, 0.0, 1.0, 0.0, 0.0, 1.0, 0.0, 0.0, 0.0, 0.0, 1.0, 1.0, 1.0, 1.0, 0.0, 0.5, 0.0, 0.3706, 0.03067, 0.25, 0.1206, 0.1464, 0.2636, 0.06699, 0.45, 0.01704, 0.6671, 0.0, 0.9, 0.0, 1.0, 0.2778, 1.0, 0.2778, 0.9, 0.2853, 0.7965, 0.3075, 0.7, 0.3429, 0.6172, 0.3889, 0.5536, 0.4425, 0.5136, 0.5, 0.5, 1.0, 0.5, 0.9, 1.0, 1.0, 0.0, 0.0, 0.0, 0.1, 1.0, 0.0, 0.0, 0.2222, 1.0, 0.7778, 1.0, 1.0, 0.0, 1.0, 0.2929, 1.0, 0.5, 0.0, 0.5, 0.0, 0.2929, 0.0, 0.0, 0.0, 1.0, 1.0, 1.0, 1.0, 0.0, 1.0, 1.0, 1.0, 0.0, 0.0, 0.0, 0.0, 1.0, 1.0, 0.134, 1.0, 0.2929, 0.0, 0.2929, 0.0, 0.134, 0.2929, 0.2929, 0.2929, 0.2929, 0.5, 0.134, 0.5, 0.134, 1.0, 0.03407, 1.0, 0.134, 0.0, 0.134, 0.0, 0.03407, 1.0, 0.0, 1.0, 1.0, 0.0, 1.0, 0.0, 0.0, 1.0, 0.0, 1.0, 1.0, 0.0, 1.0, 0.0, 0.0, 1.0, 1.0, 1.0, 0.0, 0.0, 0.0, 0.0, 1.0, 0.7412, 0.03407, 0.7412, 0.03407, 1.0, 0.0, 1.0, 0.0, 1.0, 0.0, 0.6875, 0.2917, 0.6875, 0.7083, 0.3125, 0.7083, 0.3125, 0.2917, 0.1875, 0.2917, 0.1875, 0.7083, 0.0, 0.0, 1.0, 1.0, 1.0, 0.0, 0.0, 0.0, 0.0, 1.0, 1.0, 0.0, 0.9, 1.0, 0.1, 1.0, 0.0, 0.0, 1.0, 0.7412, 1.0, 0.5, 0.0, 0.5, 0.0, 0.7412, 0.6875, 0.7083, 0.8125, 0.7083, 1.0, 0.0, 1.0, 1.0, 0.0, 1.0, 0.0, 0.0, 0.1875, 0.2917, 0.1875, 0.7083, 0.3125, 0.7083, 0.03407, 0.7412, 0.03407, 0.7412, 0.134, 0.5, 0.134, 0.5, 1.0, 0.5, 1.0, 0.2929, 0.0, 0.2929, 0.0, 0.5, 0.0, 0.0, 1.0, 0.0, 1.0, 1.0, 0.0, 1.0, 0.134, 0.5, 0.134, 0.5, 0.03407, 0.2588, 0.03407, 0.2588, 0.2, 1.0, 0.0, 0.0, 1.0, 0.0, 0.8, 1.0, 1.0, 1.0, 1.0, 0.0, 0.0, 0.0, 0.0, 1.0, 0.06699, 0.45, 0.1464, 0.2636, 0.25, 0.1206, 0.3706, 0.03067, 0.5, 0.0, 1.0, 0.0, 1.0, 0.5, 0.5, 0.5, 0.4425, 0.5136, 0.3889, 0.5536, 0.3429, 0.6172, 0.3075, 0.7, 0.2853, 0.7965, 0.2778, 0.9, 0.2778, 1.0, 0.0, 1.0, 0.0, 0.9, 0.01704, 0.6671, 0.0, 0.0, 0.2, 1.0, 0.8, 1.0, 1.0, 0.0, 1.0, 0.0, 1.0, 1.0, 0.0, 1.0, 0.0, 0.0, 0.0, 1.0, 1.0, 1.0, 1.0, 0.0, 0.0, 0.0, 1.0, 0.7412, 1.0, 1.0, 0.0, 1.0, 0.0, 0.7412, 0.2, 0.0, 0.0, 1.0, 1.0, 1.0, 0.8, 0.0, 1.0, 1.0, 1.0, 0.7412, 0.0, 0.7412, 0.0, 1.0, 0.0, 1.0, 0.0, 0.0, 1.0, 0.0, 1.0, 1.0, 1.0, 1.0, 0.0, 1.0, 0.0, 0.0, 1.0, 0.0, 1.0, 0.0, 1.0, 0.03407, 0.0, 0.03407, 0.0, 0.0, 1.0, 1.0, 1.0, 0.0, 0.0, 0.0, 0.0, 1.0, 0.2929, 0.2929, 0.2929, 0.2929, 0.5, 0.134, 0.5, 0.134, 1.0, 1.0, 0.6875, 0.7083, 0.6875, 0.2917, 0.3125, 0.7083, 0.1875, 0.7083, 0.0, 1.0, 1.0, 1.0, 0.0, 1.0, 0.0, 0.0, 1.0, 0.0, 0.0, 0.0, 0.0, 1.0, 1.0, 1.0, 1.0, 0.0, 0.0, 0.0, 0.2, 1.0, 0.8, 1.0, 1.0, 0.0, 1.0, 0.0, 0.8125, 0.2917, 0.8125, 0.7083, 0.6875, 0.7083, 1.0, 1.0, 0.7222, 0.9, 0.7147, 0.7965, 0.6925, 0.7, 0.6571, 0.6172, 0.6111, 0.5536, 0.5575, 0.5136, 0.5, 0.5, 0.0, 0.5, 0.0, 0.0, 0.5, 0.0, 0.6294, 0.03067, 0.75, 0.1206, 0.8536, 0.2636, 0.933, 0.45, 0.983, 0.6671, 1.0, 0.9, 1.0, 1.0, 0.7222, 1.0, 1.0, 1.0, 0.6875, 0.7083, 0.6875, 0.2917, 0.8125, 0.2917, 1.0, 0.0, 0.0, 0.0, 0.1875, 0.2917, 0.3125, 0.2917, 0.3125, 0.7083, 0.1875, 0.7083, 0.0, 1.0, 0.0, 1.0, 1.0, 1.0, 1.0, 0.0, 0.0, 0.0, 1.0, 1.0, 1.0, 0.0, 0.0, 0.0, 0.0, 1.0, 1.0, 1.0, 0.0, 1.0, 0.0, 0.0, 1.0, 0.0, 1.0, 1.0, 0.9, 0.0, 0.1, 0.0, 0.0, 1.0, 1.0, 0.5, 1.0, 0.7412, 0.0, 0.7412, 0.0, 0.5, 0.2, 0.0, 0.0, 1.0, 1.0, 1.0, 0.8, 0.0, 0.5, 0.866, 0.5, 0.866, 0.2929, 0.7071, 0.2929, 0.7071, 1.0, 0.2929, 1.0, 0.5, 0.0, 0.5, 0.0, 0.2929, 1.0, 0.2929, 1.0, 0.134, 0.0, 0.134, 0.0, 0.2929, 0.7412, 0.9659, 0.7412, 0.9659, 1.0, 1.0, 1.0, 1.0, 0.2, 1.0, 0.0, 0.0, 1.0, 0.0, 0.8, 1.0, 0.0, 1.0, 0.2222, 0.0, 0.7778, 0.0, 1.0, 1.0, 0.0, 1.0, 0.0, 0.0, 1.0, 0.0, 1.0, 1.0, 1.0, 1.0, 0.0, 1.0, 0.0, 0.0, 1.0, 0.0, 0.0, 1.0, 1.0, 1.0, 1.0, 0.0, 0.0, 0.0, 1.0, 0.0, 0.5, 0.0, 0.3706, 0.03067, 0.25, 0.1206, 0.1464, 0.2636, 0.06699, 0.45, 0.01704, 0.6671, 0.0, 0.9, 0.0, 1.0, 0.2778, 1.0, 0.2778, 0.9, 0.2853, 0.7965, 0.3075, 0.7, 0.3429, 0.6172, 0.3889, 0.5536, 0.4425, 0.5136, 0.5, 0.5, 1.0, 0.5, 1.0, 0.0, 1.0, 1.0, 0.0, 1.0, 0.0, 0.0, 0.9, 0.0, 1.0, 1.0, 0.0, 1.0, 0.1, 0.0, 0.0, 0.0, 1.0, 0.0, 1.0, 1.0, 0.0, 1.0, 0.0, 1.0, 0.0, 0.0, 1.0, 0.0, 1.0, 1.0, 1.0, 1.0, 0.0, 1.0, 0.0, 0.0, 1.0, 0.0, 0.5, 0.5, 0.5575, 0.5136, 0.6111, 0.5536, 0.6571, 0.6172, 0.6925, 0.7, 0.7147, 0.7965, 0.7222, 0.9, 0.7222, 1.0, 1.0, 1.0, 1.0, 0.9, 0.983, 0.6671, 0.933, 0.45, 0.8536, 0.2636, 0.75, 0.1206, 0.6294, 0.03067, 0.5, 0.0, 0.0, 0.0, 0.0, 0.5, 0.2, 1.0, 0.0, 0.0, 1.0, 0.0, 0.8, 1.0, 0.0, 0.0, 0.2, 1.0, 0.8, 1.0, 1.0, 0.0, 1.0, 0.5, 1.0, 0.2929, 0.0, 0.2929, 0.0, 0.5, 0.0, 0.0, 0.2, 1.0, 0.8, 1.0, 1.0, 0.0, 0.6875, 0.2917, 0.6875, 0.7083, 0.0, 1.0, 0.1875, 0.7083, 0.3125, 0.7083, 0.3125, 0.2917, 0.1875, 0.2917, 0.0, 0.0, 1.0, 0.0, 0.8125, 0.7083, 0.8125, 0.2917, 0.0, 1.0, 0.6875, 0.7083, 0.8125, 0.7083, 1.0, 0.0, 1.0, 1.0, 1.0, 0.0, 0.0, 0.0, 0.0, 1.0, 1.0, 1.0, 0.3125, 0.7083, 0.1875, 0.7083, 0.0, 1.0, 1.0, 1.0, 0.8125, 0.7083, 0.6875, 0.7083, 0.6875, 0.2917, 0.2222, 1.0, 0.0, 0.0, 1.0, 0.0, 0.7778, 1.0, 0.2929, 0.7071, 0.2929, 0.7071, 0.134, 0.5, 0.134, 0.5, 1.0, 0.03407, 1.0, 0.0, 0.0, 0.0, 0.0, 0.03407, 0.0, 0.0, 0.2, 1.0, 0.8, 1.0, 1.0, 0.0, 1.0, 0.0, 1.0, 0.5, 0.5, 0.5, 0.4425, 0.5136, 0.3889, 0.5536, 0.3429, 0.6172, 0.3075, 0.7, 0.2853, 0.7965, 0.2778, 0.9, 0.2778, 1.0, 0.0, 1.0, 0.0, 0.9, 0.01704, 0.6671, 0.06699, 0.45, 0.1464, 0.2636, 0.25, 0.1206, 0.3706, 0.03067, 0.5, 0.0, 0.0, 0.0, 0.2, 1.0, 0.8, 1.0, 1.0, 0.0, 1.0, 1.0, 1.0, 0.0, 0.0, 0.0, 0.0, 1.0, 0.2, 1.0, 0.0, 0.0, 1.0, 0.0, 0.8, 1.0, 0.03407, 0.7412, 0.03407, 0.7412, 0.0, 1.0, 0.0, 1.0, 1.0, 0.7412, 1.0, 0.5, 0.0, 0.5, 0.0, 0.7412, 0.2, 0.0, 0.0, 1.0, 1.0, 1.0, 0.8, 0.0, 0.7412, 0.9659, 0.7412, 0.9659, 1.0, 1.0, 1.0, 1.0, 1.0, 0.0, 1.0, 1.0, 0.0, 1.0, 0.0, 0.0, 0.134, 0.5, 0.134, 0.5, 0.2929, 0.2929, 0.2929, 0.2929, 0.2, 1.0, 0.0, 0.0, 1.0, 0.0, 0.8, 1.0, 0.03407, 0.7412, 0.03407, 0.7412, 0.134, 0.5, 0.134, 0.5, 0.03407, 0.2588, 0.03407, 0.2588, 0.0, 0.0, 0.0, 0.0, 0.2, 0.0, 0.0, 1.0, 1.0, 1.0, 0.8, 0.0, 0.0, 1.0, 1.0, 1.0, 1.0, 0.0, 0.0, 0.0, 0.0, 1.0, 0.2, 0.0, 0.8, 0.0, 1.0, 1.0, 0.6875, 0.2917, 0.6875, 0.7083, 0.3125, 0.7083, 0.3125, 0.2917, 0.1875, 0.2917, 0.0, 0.0, 1.0, 0.0, 0.8125, 0.7083, 0.8125, 0.2917, 0.0, 0.0, 0.2, 1.0, 0.8, 1.0, 1.0, 0.0, 1.0, 0.134, 1.0, 0.03407, 0.0, 0.03407, 0.0, 0.134, 0.7412, 0.03407, 0.7412, 0.03407, 1.0, 0.0, 1.0, 0.0, 0.2, 1.0, 0.0, 0.0, 1.0, 0.0, 0.8, 1.0, 1.0, 0.2929, 1.0, 0.134, 0.0, 0.134, 0.0, 0.2929, 0.0, 0.0, 0.2, 1.0, 0.8, 1.0, 1.0, 0.0, 1.0, 1.0, 1.0, 0.0, 0.0, 0.0, 0.0, 1.0, 0.2222, 0.0, 0.0, 1.0, 1.0, 1.0, 0.7778, 0.0, 0.0, 1.0, 1.0, 1.0, 1.0, 0.0, 0.0, 0.0, 1.0, 0.134, 1.0, 0.03407, 0.0, 0.03407, 0.0, 0.134, 1.0, 0.5, 1.0, 0.7412, 0.0, 0.7412, 0.0, 0.5, 1.0, 0.03407, 1.0, 0.0, 0.0, 0.0, 0.0, 0.03407, 1.0, 0.03407, 1.0, 0.134, 0.0, 0.134, 0.0, 0.03407, 0.0, 0.0, 0.0, 1.0, 1.0, 1.0, 1.0, 0.0, 0.2929, 0.7071, 0.2929, 0.7071, 0.134, 0.5, 0.134, 0.5, 0.5, 0.866, 0.5, 0.866, 0.2929, 0.7071, 0.2929, 0.7071, 0.0, 1.0, 0.2222, 0.0, 0.7778, 0.0, 1.0, 1.0, 0.134, 0.5, 0.134, 0.5, 0.03407, 0.2588, 0.03407, 0.2588, 1.0, 0.134, 1.0, 0.03407, 0.0, 0.03407, 0.0, 0.134, 0.2222, 0.0, 0.0, 1.0, 1.0, 1.0, 0.7778, 0.0, 0.9, 1.0, 1.0, 0.0, 0.0, 0.0, 0.1, 1.0, 0.0, 1.0, 0.2778, 1.0, 0.2778, 0.9, 0.2853, 0.7965, 0.3075, 0.7, 0.3429, 0.6172, 0.3889, 0.5536, 0.4425, 0.5136, 0.5, 0.5, 1.0, 0.5, 1.0, 0.0, 0.5, 0.0, 0.3706, 0.03067, 0.25, 0.1206, 0.1464, 0.2636, 0.06699, 0.45, 0.01704, 0.6671, 0.0, 0.9, 1.0, 0.0, 1.0, 1.0, 0.0, 1.0, 0.0, 0.0, 0.0, 1.0, 0.0, 0.0, 1.0, 0.0, 1.0, 1.0, 0.0, 1.0, 0.0, 0.0, 1.0, 0.0, 1.0, 1.0, 0.0, 1.0, 0.0, 0.0, 1.0, 0.0, 1.0, 1.0, 0.0, 1.0, 0.0, 0.0, 1.0, 0.0, 1.0, 1.0, 0.2, 1.0, 0.0, 0.0, 1.0, 0.0, 0.8, 1.0, 0.0, 1.0, 0.2, 0.0, 0.8, 0.0, 1.0, 1.0, 0.0, 0.0, 0.2, 1.0, 0.8, 1.0, 1.0, 0.0, 0.0, 0.0, 0.2, 1.0, 0.8, 1.0, 1.0, 0.0, 1.0, 1.0, 1.0, 0.0, 0.0, 0.0, 0.0, 1.0, 1.0, 1.0, 1.0, 0.0, 0.0, 0.0, 0.0, 1.0, 1.0, 0.7412, 1.0, 1.0, 0.0, 1.0, 0.0, 0.7412, 1.0, 0.0, 1.0, 1.0, 0.0, 1.0, 0.0, 0.0, 0.7222, 0.9, 0.7222, 1.0, 1.0, 1.0, 1.0, 0.9, 0.983, 0.6671, 0.933, 0.45, 0.8536, 0.2636, 0.75, 0.1206, 0.6294, 0.03067, 0.5, 0.0, 0.0, 0.0, 0.0, 0.5, 0.5, 0.5, 0.5575, 0.5136, 0.6111, 0.5536, 0.6571, 0.6172, 0.6925, 0.7, 0.7147, 0.7965, 0.5, 0.134, 0.5, 0.134, 0.7412, 0.03407, 0.7412, 0.03407, 0.7147, 0.7965, 0.6925, 0.7, 0.6571, 0.6172, 0.6111, 0.5536, 0.5575, 0.5136, 0.5, 0.5, 0.0, 0.5, 0.0, 0.0, 0.5, 0.0, 0.6294, 0.03067, 0.75, 0.1206, 0.8536, 0.2636, 0.933, 0.45, 0.983, 0.6671, 1.0, 0.9, 1.0, 1.0, 0.7222, 1.0, 0.7222, 0.9, 1.0, 0.7412, 1.0, 0.5, 0.0, 0.5, 0.0, 0.7412, 0.2, 1.0, 0.0, 0.0, 1.0, 0.0, 0.8, 1.0, 0.0, 0.0, 0.2, 1.0, 0.8, 1.0, 1.0, 0.0, 0.0, 0.0, 0.2, 1.0, 0.8, 1.0, 1.0, 0.0, 0.0, 1.0, 0.2, 0.0, 0.8, 0.0, 1.0, 1.0, 0.0, 1.0, 0.1875, 0.7083, 0.1875, 0.2917, 0.0, 0.0, 1.0, 1.0, 1.0, 0.0, 0.0, 0.0, 0.0, 1.0, 1.0, 1.0, 1.0, 0.0, 0.0, 0.0, 0.0, 1.0, 0.134, 0.5, 0.134, 0.5, 0.2929, 0.2929, 0.2929, 0.2929, 1.0, 1.0, 0.0, 1.0, 0.0, 0.0, 1.0, 0.0, 0.2, 1.0, 0.0, 0.0, 1.0, 0.0, 0.8, 1.0, 0.03407, 0.7412, 0.03407, 0.7412, 0.134, 0.5, 0.134, 0.5, 0.03407, 0.7412, 0.03407, 0.7412, 0.0, 1.0, 0.0, 1.0, 0.0, 0.0, 0.2, 1.0, 0.8, 1.0, 1.0, 0.0, 1.0, 1.0, 1.0, 0.0, 0.0, 0.0, 0.0, 1.0, 1.0, 0.0, 0.0, 0.0, 0.0, 1.0, 1.0, 1.0, 0.6875, 0.2917, 0.8125, 0.2917, 0.8125, 0.7083, 0.6875, 0.7083, 1.0, 1.0, 1.0, 0.0, 0.0, 0.0, 0.0, 1.0, 0.1875, 0.7083, 0.1875, 0.2917, 0.3125, 0.2917, 0.3125, 0.7083, 0.2, 1.0, 0.0, 0.0, 1.0, 0.0, 0.8, 1.0, 1.0, 1.0, 1.0, 0.0, 0.0, 0.0, 0.0, 1.0, 1.0, 0.0, 1.0, 0.03407, 0.0, 0.03407, 0.0, 0.0, 0.7412, 0.9659, 0.7412, 0.9659, 0.5, 0.866, 0.5, 0.866, 1.0, 0.0, 0.0, 0.0, 0.0, 1.0, 1.0, 1.0, 1.0, 1.0, 0.0, 1.0, 0.0, 0.0, 1.0, 0.0, 1.0, 0.0, 1.0, 1.0, 0.0, 1.0, 0.0, 0.0, 0.0, 0.0, 0.2, 1.0, 0.8, 1.0, 1.0, 0.0, 1.0, 0.2929, 1.0, 0.134, 0.0, 0.134, 0.0, 0.2929, 1.0, 0.0, 0.9, 1.0, 0.1, 1.0, 0.0, 0.0, 0.0, 0.0, 0.0, 1.0, 1.0, 1.0, 1.0, 0.0, 1.0, 1.0, 1.0, 0.7412, 0.0, 0.7412, 0.0, 1.0, 1.0, 1.0, 1.0, 0.0, 0.0, 0.0, 0.0, 1.0, 1.0, 0.5, 1.0, 0.2929, 0.0, 0.2929, 0.0, 0.5, 0.0, 1.0, 1.0, 1.0, 1.0, 0.0, 0.0, 0.0, 0.0, 0.0, 0.0, 1.0, 1.0, 1.0, 1.0, 0.0, 0.0, 1.0, 0.2, 0.0, 0.8, 0.0, 1.0, 1.0, 0.0, 0.0, 1.0, 0.0, 0.9, 1.0, 0.1, 1.0, 0.0, 0.0, 0.2, 1.0, 0.8, 1.0, 1.0, 0.0, 0.134, 0.5, 0.134, 0.5, 0.2929, 0.2929, 0.2929, 0.2929, 1.0, 1.0, 0.0, 1.0, 0.0, 0.0, 1.0, 0.0, 0.2929, 0.7071, 0.2929, 0.7071, 0.134, 0.5, 0.134, 0.5, 0.0, 1.0, 0.0, 0.0, 1.0, 0.0, 1.0, 1.0, 0.0, 0.0, 0.0, 1.0, 0.1875, 0.7083, 0.1875, 0.2917, 0.3125, 0.2917, 0.3125, 0.7083, 0.6875, 0.2917, 0.8125, 0.2917, 0.8125, 0.7083, 1.0, 1.0, 1.0, 0.0, 0.5, 0.866, 0.5, 0.866, 0.2929, 0.7071, 0.2929, 0.7071, 0.03407, 0.2588, 0.03407, 0.2588, 0.0, 0.0, 0.0, 0.0, 0.2222, 1.0, 0.0, 0.0, 1.0, 0.0, 0.7778, 1.0, 0.7412, 0.9659, 0.7412, 0.9659, 0.5, 0.866, 0.5, 0.866, 0.0, 1.0, 1.0, 1.0, 0.9, 0.0, 0.1, 0.0, 1.0, 0.0, 1.0, 0.03407, 0.0, 0.03407, 0.0, 0.0])
me_shape_9_indexedfaceset.materials.append(mat_plastic_glossy_black)
me_shape_9_indexedfaceset.materials.append(mat_metal_goldpins_1)
me_shape_9_indexedfaceset.update()
me_shape_9_indexedfaceset.normals_split_custom_set([tuple(v) for v in zip(*[iter([-1.0, 5.933e-08, 0.0, -1.0, 5.933e-08, 0.0, -1.0, 5.933e-08, 0.0, -1.0, 5.933e-08, 0.0, -1.0, 5.933e-08, 0.0, -1.0, 5.933e-08, 0.0, -1.0, 5.933e-08, 0.0, -1.0, 5.933e-08, 0.0, -1.0, 5.933e-08, 0.0, -1.0, 5.933e-08, 0.0, -1.0, 5.933e-08, 0.0, -1.0, 5.933e-08, 0.0, -1.0, 5.933e-08, 0.0, -1.0, 5.933e-08, 0.0, -1.0, 5.933e-08, 0.0, -1.0, 5.933e-08, 0.0, -1.0, 5.933e-08, 0.0, -1.0, 5.933e-08, 0.0, 0.0, 0.5, 0.866, 0.0, 0.5, 0.866, 0.0, 0.2588, 0.9659, 0.0, 0.2588, 0.9659, 0.0, 0.9659, 0.2588, 0.0, 0.9659, 0.2588, 0.0, 0.9979, 0.0654, 0.0, 0.9979, 0.0654, -1.0, 0.0, 0.0, -1.0, 0.0, 0.0, -1.0, 0.0, 0.0, -1.0, 0.0, 0.0, 0.0, 0.8944, 0.4472, 0.0, 0.8944, 0.4472, 0.0, 0.8944, 0.4472, 0.0, 0.8944, 0.4472, 0.0, 0.7071, 0.7071, 0.0, 0.7071, 0.7071, 0.0, 0.5, 0.866, 0.0, 0.5, 0.866, 0.0, -0.7071, 0.7071, 0.0, -0.5, 0.866, 0.0, -0.5, 0.866, 0.0, -0.7071, 0.7071, 0.0, 0.2588, -0.9659, 0.0, 0.2588, -0.9659, 0.0, 0.0654, -0.9979, 0.0, 0.0654, -0.9979, 0.0, -0.8944, 0.4472, 0.0, -0.8944, 0.4472, 0.0, -0.8944, 0.4472, 0.0, -0.8944, 0.4472, 0.8944, 0.0, -0.4472, 0.8944, 0.0, -0.4472, 0.8944, 0.0, -0.4472, 0.8944, 0.0, -0.4472, 0.0, 0.0, 1.0, 0.0, 0.0, 1.0, 0.0, 0.0, 1.0, 0.0, 0.0, 1.0, -0.8944, -0.4472, 0.0, -0.8944, -0.4472, 0.0, -0.8944, -0.4472, 0.0, -0.8944, -0.4472, 0.0, -1.0, 4.746e-07, 0.0, -1.0, 4.746e-07, 0.0, -1.0, 4.746e-07, 0.0, -1.0, 4.746e-07, 0.0, -1.0, 4.746e-07, 0.0, -1.0, 4.746e-07, 0.0, -1.0, 4.746e-07, 0.0, -1.0, 4.746e-07, 0.0, -1.0, 4.746e-07, 0.0, -1.0, 4.746e-07, 0.0, -1.0, 4.746e-07, 0.0, -1.0, 4.746e-07, 0.0, -1.0, 4.746e-07, 0.0, -1.0, 4.746e-07, 0.0, -1.0, 4.746e-07, 0.0, -1.0, 4.746e-07, 0.0, -1.0, 4.746e-07, 0.0, -1.0, 4.746e-07, 0.0, 0.0, 0.2588, -0.9659, 0.0, 0.2588, -0.9659, 0.0, 0.5, -0.866, 0.0, 0.5, -0.866, 0.0, -0.4472, 0.8944, 0.0, -0.4472, 0.8944, 0.0, -0.4472, 0.8944, 0.0, -0.4472, 0.8944, 0.8944, -0.4472, 0.0, 0.8944, -0.4472, 0.0, 0.8944, -0.4472, 0.0, 0.8944, -0.4472, 0.0, 0.0, -0.866, 0.5, 0.0, -0.7071, 0.7071, 0.0, -0.7071, 0.7071, 0.0, -0.866, 0.5, 0.0, -0.0654, -0.9979, 0.0, -0.2588, -0.9659, 0.0, -0.2588, -0.9659, 0.0, -0.0654, -0.9979, 0.0, 0.5, 0.866, 0.0, 0.5, 0.866, 0.0, 0.2588, 0.9659, 0.0, 0.2588, 0.9659, 0.0, -0.866, 0.5, 0.0, -0.7071, 0.7071, 0.0, -0.7071, 0.7071, 0.0, -0.866, 0.5, 0.0, 0.866, -0.5, 0.0, 0.866, -0.5, 0.0, 0.9659, -0.2588, 0.0, 0.9659, -0.2588, -0.7071, 0.0, -0.7071, -0.7071, 0.0, -0.7071, -0.7071, 0.0, -0.7071, -0.7071, 0.0, -0.7071, 0.0, -0.9659, -0.2588, 0.0, -0.9979, -0.0654, 0.0, -0.9979, -0.0654, 0.0, -0.9659, -0.2588, -0.7071, 0.0, 0.7071, -0.7071, 0.0, 0.7071, -0.7071, 0.0, 0.7071, -0.7071, 0.0, 0.7071, 0.0, 0.0, -1.0, 0.0, 0.0, -1.0, 0.0, 0.0, -1.0, 0.0, 0.0, -1.0, -1.0, 0.0, 0.0, -1.0, 0.0, 0.0, -1.0, 0.0, 0.0, -1.0, 0.0, 0.0, 0.0, 0.0, -1.0, 0.0, 0.0, -1.0, 0.0, 0.0, -1.0, 0.0, 0.0, -1.0, 0.0, -0.4472, -0.8944, 0.0, -0.4472, -0.8944, 0.0, -0.4472, -0.8944, 0.0, -0.4472, -0.8944, 0.0, 0.0, -1.0, 0.0, 0.0, -1.0, 0.0, -0.0654, -0.9979, 0.0, -0.0654, -0.9979, 0.0, 0.8944, -0.4472, 0.0, 0.8944, -0.4472, 0.0, 0.8944, -0.4472, 0.0, 0.8944, -0.4472, 0.0, -0.9659, 0.2588, 0.0, -0.866, 0.5, 0.0, -0.866, 0.5, 0.0, -0.9659, 0.2588, 0.0, 0.0, 1.0, 0.0, 0.0, 1.0, 0.0, -0.0654, 0.9979, 0.0, -0.0654, 0.9979, 0.8944, 0.0, -0.4472, 0.8944, 0.0, -0.4472, 0.8944, 0.0, -0.4472, 0.8944, 0.0, -0.4472, 0.0, 1.0, 0.0, 0.0, 1.0, 0.0, 0.0, 1.0, 0.0, 0.0, 1.0, 0.0, 0.0, 1.0, 0.0, 0.0, 1.0, 0.0, 0.0, 1.0, 0.0, 0.0, 1.0, 0.0, 0.0, 1.0, 0.0, 0.0, 1.0, 0.0, -0.8944, -0.4472, 0.0, -0.8944, -0.4472, 0.0, -0.8944, -0.4472, 0.0, -0.8944, -0.4472, 0.0, 0.0, -0.4472, 0.8944, 0.0, -0.4472, 0.8944, 0.0, -0.4472, 0.8944, 0.0, -0.4472, 0.8944, 0.0, 0.2588, 0.9659, 0.0, 0.2588, 0.9659, 0.0, 0.0654, 0.9979, 0.0, 0.0654, 0.9979, 0.0, -0.2588, 0.9659, 0.0, -0.0654, 0.9979, 0.0, -0.0654, 0.9979, 0.0, -0.2588, 0.9659, 0.7071, 0.0, -0.7071, 0.7071, 0.0, -0.7071, 0.7071, 0.0, -0.7071, 0.7071, 0.0, -0.7071, -0.7071, 0.0, 0.7071, -0.7071, 0.0, 0.7071, -0.7071, 0.0, 0.7071, -0.7071, 0.0, 0.7071, 0.0, 0.9659, -0.2588, 0.0, 0.9659, -0.2588, 0.0, 0.9979, -0.0654, 0.0, 0.9979, -0.0654, 1.0, 0.0, 0.0, 1.0, 0.0, 0.0, 1.0, 0.0, 0.0, 1.0, 0.0, 0.0, 0.7071, 0.7071, 0.0, 0.7071, 0.7071, 0.0, 0.7071, 0.7071, 0.0, 0.7071, 0.7071, 0.0, 1.0, -1.187e-07, 0.0, 1.0, -1.187e-07, 0.0, 1.0, -1.187e-07, 0.0, 1.0, -1.187e-07, 0.0, 1.0, -1.187e-07, 0.0, 1.0, -1.187e-07, 0.0, 1.0, -1.187e-07, 0.0, 1.0, -1.187e-07, 0.0, 1.0, -1.187e-07, 0.0, 1.0, -1.187e-07, 0.0, 1.0, -1.187e-07, 0.0, 1.0, -1.187e-07, 0.0, 1.0, -1.187e-07, 0.0, 1.0, -1.187e-07, 0.0, 1.0, -1.187e-07, 0.0, 1.0, -1.187e-07, 0.0, 1.0, -1.187e-07, 0.0, 1.0, -1.187e-07, 0.0, 0.0, -0.8944, -0.4472, 0.0, -0.8944, -0.4472, 0.0, -0.8944, -0.4472, 0.0, -0.8944, -0.4472, 0.7071, -0.7071, 0.0, 0.7071, -0.7071, 0.0, 0.7071, -0.7071, 0.0, 0.7071, -0.7071, 0.0, -0.8944, 0.0, 0.4472, -0.8944, 0.0, 0.4472, -0.8944, 0.0, 0.4472, -0.8944, 0.0, 0.4472, 0.0, 1.0, 0.0, 0.0, 1.0, 0.0, 0.0, 1.0, 0.0, 0.0, 1.0, 0.0, 0.7071, 0.0, 0.7071, 0.7071, 0.0, 0.7071, 0.7071, 0.0, 0.7071, 0.7071, 0.0, 0.7071, -0.7071, -0.7071, 0.0, -0.7071, -0.7071, 0.0, -0.7071, -0.7071, 0.0, -0.7071, -0.7071, 0.0, 0.0, 0.0, -1.0, 0.0, 0.0, -1.0, 0.0, 0.0, -1.0, 0.0, 0.0, -1.0, 0.0, -0.8944, -0.4472, 0.0, -0.8944, -0.4472, 0.0, -0.8944, -0.4472, 0.0, -0.8944, -0.4472, 0.0, 0.0, 1.0, 0.0, 0.0, 1.0, 0.0, 0.0, 1.0, 0.0, 0.0, 1.0, 0.0, 0.0, -1.0, 0.0, 0.0, -1.0, 0.0, 0.0, -1.0, 0.0, 0.0, -1.0, -0.7071, -0.7071, 0.0, -0.7071, -0.7071, 0.0, -0.7071, -0.7071, 0.0, -0.7071, -0.7071, 0.0, 0.8944, 0.0, 0.4472, 0.8944, 0.0, 0.4472, 0.8944, 0.0, 0.4472, 0.8944, 0.0, 0.4472, 0.0, -0.5, 0.866, 0.0, -0.2588, 0.9659, 0.0, -0.2588, 0.9659, 0.0, -0.5, 0.866, 0.0, 1.0, 0.0, 0.0, 1.0, 0.0, 0.0, 0.9979, 0.0654, 0.0, 0.9979, 0.0654, -1.0, 0.0, 0.0, -1.0, 0.0, 0.0, -1.0, 0.0, 0.0, -1.0, 0.0, 0.0, 1.0, -1.187e-07, 0.0, 1.0, -1.187e-07, 0.0, 1.0, -1.187e-07, 0.0, 1.0, -1.187e-07, 0.0, 1.0, -1.187e-07, 0.0, 1.0, -1.187e-07, 0.0, 1.0, -1.187e-07, 0.0, 1.0, -1.187e-07, 0.0, 1.0, -1.187e-07, 0.0, 1.0, -1.187e-07, 0.0, 1.0, -1.187e-07, 0.0, 1.0, -1.187e-07, 0.0, 1.0, -1.187e-07, 0.0, 1.0, -1.187e-07, 0.0, 1.0, -1.187e-07, 0.0, 1.0, -1.187e-07, 0.0, 1.0, -1.187e-07, 0.0, 1.0, -1.187e-07, 0.0, 0.7071, 0.7071, 0.0, 0.7071, 0.7071, 0.0, 0.7071, 0.7071, 0.0, 0.7071, 0.7071, 0.0, -0.7071, 0.0, 0.7071, -0.7071, 0.0, 0.7071, -0.7071, 0.0, 0.7071, -0.7071, 0.0, 0.7071, 0.0, -0.7071, 0.7071, 0.0, -0.5, 0.866, 0.0, -0.5, 0.866, 0.0, -0.7071, 0.7071, 0.0, 0.0, 1.0, 0.0, 0.0, 1.0, 0.0, 0.0, 1.0, 0.0, 0.0, 1.0, 0.0, 0.0, 1.0, 0.0, 0.0, 1.0, 0.0, 0.0, 1.0, 0.0, 0.0, 1.0, 0.0, -0.866, 0.5, 0.0, -0.7071, 0.7071, 0.0, -0.7071, 0.7071, 0.0, -0.866, 0.5, 0.0, 0.7071, 0.7071, 0.0, 0.7071, 0.7071, 0.0, 0.5, 0.866, 0.0, 0.5, 0.866, 0.0, -0.9659, 0.2588, 0.0, -0.866, 0.5, 0.0, -0.866, 0.5, 0.0, -0.9659, 0.2588, 0.0, 0.0, -1.0, 0.0, 0.0, -1.0, 0.0, 0.0, -1.0, 0.0, 0.0, -1.0, 0.0, 0.0, -1.0, 0.0, 0.0, -1.0, 0.0, 0.0, -1.0, 0.0, 0.0, -1.0, 0.0, 0.0, 1.0, 0.0, 0.0, 1.0, 0.0, 0.0, 1.0, 0.0, 0.0, 1.0, 0.0, 0.2588, 0.9659, 0.0, 0.2588, 0.9659, 0.0, 0.0654, 0.9979, 0.0, 0.0654, 0.9979, 0.0, 1.0, 0.0, 0.0, 1.0, 0.0, 0.0, 1.0, 0.0, 0.0, 1.0, 0.0, 0.0, 1.0, 0.0, 0.0, 1.0, 0.0, 0.0, 1.0, 0.0, 0.0, 1.0, 0.0, 0.0, -1.0, 0.0, 0.0, -1.0, 0.0, 0.0, -1.0, 0.0, 0.0, -1.0, 0.0, -0.7071, 0.7071, 0.0, -0.7071, 0.7071, 0.0, -0.7071, 0.7071, 0.0, -0.7071, 0.7071, 0.0, 0.0, -0.2588, -0.9659, 0.0, -0.5, -0.866, 0.0, -0.5, -0.866, 0.0, -0.2588, -0.9659, 0.0, 1.0, 0.0, 0.0, 1.0, 0.0, 0.0, 1.0, 0.0, 0.0, 1.0, 0.0, 0.0, 1.0, 0.0, 0.0, 1.0, 0.0, 0.0, 1.0, 0.0, 0.0, 1.0, 0.0, 0.0, 1.0, 0.0, 0.0, 0.9659, 0.2588, 0.0, 0.9659, 0.2588, 0.0, 0.866, 0.5, 0.0, 0.866, 0.5, 0.0, -0.5, -0.866, 0.0, -0.7071, -0.7071, 0.0, -0.7071, -0.7071, 0.0, -0.5, -0.866, -1.0, 0.0, 0.0, -1.0, 0.0, 0.0, -1.0, 0.0, 0.0, -1.0, 0.0, 0.0, 0.0, 0.866, -0.5, 0.0, 0.866, -0.5, 0.0, 0.9659, -0.2588, 0.0, 0.9659, -0.2588, -0.8944, -0.4472, 0.0, -0.8944, -0.4472, 0.0, -0.8944, -0.4472, 0.0, -0.8944, -0.4472, 0.0, 0.0, -1.0, 0.0, 0.0, -1.0, 0.0, 0.0, -0.9979, -0.0654, 0.0, -0.9979, -0.0654, -1.0, -1.038e-07, 0.0, -1.0, -1.038e-07, 0.0, -1.0, -1.038e-07, 0.0, -1.0, -1.038e-07, 0.0, -1.0, -1.038e-07, 0.0, -1.0, -1.038e-07, 0.0, -1.0, -1.038e-07, 0.0, -1.0, -1.038e-07, 0.0, -1.0, -1.038e-07, 0.0, -1.0, -1.038e-07, 0.0, -1.0, -1.038e-07, 0.0, -1.0, -1.038e-07, 0.0, -1.0, -1.038e-07, 0.0, -1.0, -1.038e-07, 0.0, -1.0, -1.038e-07, 0.0, -1.0, -1.038e-07, 0.0, -1.0, -1.038e-07, 0.0, -1.0, -1.038e-07, 0.0, 0.0, 0.8944, -0.4472, 0.0, 0.8944, -0.4472, 0.0, 0.8944, -0.4472, 0.0, 0.8944, -0.4472, 0.0, 0.0, -1.0, 0.0, 0.0, -1.0, 0.0, 0.0, -1.0, 0.0, 0.0, -1.0, 1.0, 0.0, 0.0, 1.0, 0.0, 0.0, 1.0, 0.0, 0.0, 1.0, 0.0, 0.0, 0.0, -0.2588, 0.9659, 0.0, -0.0654, 0.9979, 0.0, -0.0654, 0.9979, 0.0, -0.2588, 0.9659, -0.8944, 0.0, 0.4472, -0.8944, 0.0, 0.4472, -0.8944, 0.0, 0.4472, -0.8944, 0.0, 0.4472, 0.0, -0.0654, -0.9979, 0.0, -0.2588, -0.9659, 0.0, -0.2588, -0.9659, 0.0, -0.0654, -0.9979, 0.0, 1.0, 0.0, 0.0, 1.0, 0.0, 0.0, 0.9979, -0.0654, 0.0, 0.9979, -0.0654, 0.0, 0.0, 1.0, 0.0, 0.0, 1.0, 0.0, 0.0654, 0.9979, 0.0, 0.0654, 0.9979, 0.0, -0.9979, 0.0654, 0.0, -0.9659, 0.2588, 0.0, -0.9659, 0.2588, 0.0, -0.9979, 0.0654, 0.0, -1.0, 0.0, 0.0, -1.0, 0.0, 0.0, -0.9979, -0.0654, 0.0, -0.9979, -0.0654, 0.0, 0.7071, 0.7071, 0.0, 0.7071, 0.7071, 0.0, 0.5, 0.866, 0.0, 0.5, 0.866, 0.0, -1.0, -4.183e-08, 0.0, -1.0, -4.183e-08, 0.0, -1.0, -4.183e-08, 0.0, -1.0, -4.183e-08, 0.0, -1.0, -4.183e-08, 0.0, -1.0, -4.183e-08, 0.0, 0.0, 1.0, 0.0, 0.0, 1.0, 0.0, -0.0654, 0.9979, 0.0, -0.0654, 0.9979, 0.0, -1.0, 0.0, 0.0, -1.0, 0.0, 0.0, -0.9979, 0.0654, 0.0, -0.9979, 0.0654, -0.8944, 0.0, -0.4472, -0.8944, 0.0, -0.4472, -0.8944, 0.0, -0.4472, -0.8944, 0.0, -0.4472, 0.0, -1.0, -1.644e-07, 0.0, -1.0, -1.644e-07, 0.0, -1.0, -1.644e-07, 0.0, -1.0, -1.644e-07, 0.0, -1.0, -1.644e-07, -1.0, 1.187e-07, 0.0, -1.0, 1.187e-07, 0.0, -1.0, 1.187e-07, 0.0, -1.0, 1.187e-07, 0.0, -1.0, 1.187e-07, 0.0, -1.0, 1.187e-07, 0.0, -1.0, 1.187e-07, 0.0, -1.0, 1.187e-07, 0.0, -1.0, 1.187e-07, 0.0, -1.0, 1.187e-07, 0.0, -1.0, 1.187e-07, 0.0, -1.0, 1.187e-07, 0.0, -1.0, 1.187e-07, 0.0, -1.0, 1.187e-07, 0.0, -1.0, 1.187e-07, 0.0, -1.0, 1.187e-07, 0.0, -1.0, 1.187e-07, 0.0, -1.0, 1.187e-07, 0.0, 0.0, -1.0, -4.058e-08, 0.0, -1.0, -4.058e-08, 0.0, -1.0, -4.058e-08, 0.0, -1.0, -4.058e-08, 0.0, -1.0, -4.058e-08, 0.0, -1.0, -4.058e-08, 0.0, -1.0, -4.058e-08, 0.0, -1.0, -4.058e-08, 0.0, -1.0, -4.058e-08, 0.0, -1.0, -4.058e-08, 0.0, -1.0, -4.058e-08, 0.0, 0.0, -1.0, 0.0, 0.0, -1.0, 0.0, -0.0654, -0.9979, 0.0, -0.0654, -0.9979, 0.0, 0.0, 1.0, 0.0, 0.0, 1.0, 0.0, 0.0, 1.0, 0.0, 0.0, 1.0, 0.0, -1.0, 0.0, 0.0, -1.0, 0.0, 0.0, -1.0, 0.0, 0.0, -1.0, 0.0, 0.7071, -0.7071, 0.0, 0.7071, -0.7071, 0.0, 0.7071, -0.7071, 0.0, 0.7071, -0.7071, 0.0, 0.0, -0.5, 0.866, 0.0, -0.2588, 0.9659, 0.0, -0.2588, 0.9659, 0.0, -0.5, 0.866, 0.0, 0.8944, 0.4472, 0.0, 0.8944, 0.4472, 0.0, 0.8944, 0.4472, 0.0, 0.8944, 0.4472, 0.0, 0.5, -0.866, 0.0, 0.5, -0.866, 0.0, 0.7071, -0.7071, 0.0, 0.7071, -0.7071, 0.0, -0.7071, 0.7071, 0.0, -0.5, 0.866, 0.0, -0.5, 0.866, 0.0, -0.7071, 0.7071, 0.0, -0.7071, -0.7071, 0.0, -0.866, -0.5, 0.0, -0.866, -0.5, 0.0, -0.7071, -0.7071, 0.0, 0.2588, -0.9659, 0.0, 0.2588, -0.9659, 0.0, 0.0654, -0.9979, 0.0, 0.0654, -0.9979, 0.0, -0.4472, 0.8944, 0.0, -0.4472, 0.8944, 0.0, -0.4472, 0.8944, 0.0, -0.4472, 0.8944, 0.7071, 0.0, -0.7071, 0.7071, 0.0, -0.7071, 0.7071, 0.0, -0.7071, 0.7071, 0.0, -0.7071, 1.0, 0.0, 0.0, 1.0, 0.0, 0.0, 1.0, 0.0, 0.0, 1.0, 0.0, 0.0, 0.0, -1.0, 0.0, 0.0, -1.0, 0.0, 0.0, -1.0, 0.0, 0.0, -1.0, 0.0, 0.0, 0.0, -1.0, 0.0, 0.0, -1.0, 0.0, 0.0654, -0.9979, 0.0, 0.0654, -0.9979, 1.0, 2.966e-08, 0.0, 1.0, 2.966e-08, 0.0, 1.0, 2.966e-08, 0.0, 1.0, 2.966e-08, 0.0, 1.0, 2.966e-08, 0.0, 1.0, 2.966e-08, 0.0, 1.0, 2.966e-08, 0.0, 1.0, 2.966e-08, 0.0, 1.0, 2.966e-08, 0.0, 1.0, 2.966e-08, 0.0, 1.0, 2.966e-08, 0.0, 1.0, 2.966e-08, 0.0, 1.0, 2.966e-08, 0.0, 1.0, 2.966e-08, 0.0, 1.0, 2.966e-08, 0.0, 1.0, 2.966e-08, 0.0, 1.0, 2.966e-08, 0.0, 1.0, 2.966e-08, 0.0, 0.0, 1.0, 0.0, 0.0, 1.0, 0.0, 0.0, 0.9979, 0.0654, 0.0, 0.9979, 0.0654, 0.7071, 0.7071, 0.0, 0.7071, 0.7071, 0.0, 0.7071, 0.7071, 0.0, 0.7071, 0.7071, 0.0, 0.0, 0.0, -1.0, 0.0, 0.0, -1.0, 0.0, 0.0, -1.0, 0.0, 0.0, -1.0, 1.0, 0.0, 0.0, 1.0, 0.0, 0.0, 1.0, 0.0, 0.0, 1.0, 0.0, 0.0, 0.0, 0.0, -1.0, 0.0, 0.0, -1.0, 0.0, 0.0, -1.0, 0.0, 0.0, -1.0, 1.0, 0.0, 0.0, 1.0, 0.0, 0.0, 1.0, 0.0, 0.0, 1.0, 0.0, 0.0, 1.0, 0.0, 0.0, 1.0, 0.0, 0.0, 1.0, 0.0, 0.0, 1.0, 0.0, 0.0, 1.0, 0.0, 0.0, 1.0, 0.0, 0.0, 1.0, 0.0, 0.0, 1.0, 0.0, 0.0, 1.0, 0.0, 0.0, 1.0, 0.0, 0.0, 1.0, 0.0, 0.0, 1.0, 0.0, 0.0, 1.0, 0.0, 0.0, 1.0, 0.0, 0.0, 0.0, -0.4472, 0.8944, 0.0, -0.4472, 0.8944, 0.0, -0.4472, 0.8944, 0.0, -0.4472, 0.8944, 0.8944, -0.4472, 0.0, 0.8944, -0.4472, 0.0, 0.8944, -0.4472, 0.0, 0.8944, -0.4472, 0.0, 0.0, -0.5, -0.866, 0.0, -0.7071, -0.7071, 0.0, -0.7071, -0.7071, 0.0, -0.5, -0.866, 0.0, -0.4472, -0.8944, 0.0, -0.4472, -0.8944, 0.0, -0.4472, -0.8944, 0.0, -0.4472, -0.8944, 0.0, 1.0, 0.0, 0.0, 1.0, 0.0, 0.0, 1.0, 0.0, 0.0, 1.0, 0.0, 0.0, 1.0, 0.0, 0.0, 1.0, 0.0, 0.0, 1.0, 0.0, 0.0, 1.0, 0.0, 0.0, 1.0, 0.0, 0.0, 1.0, 0.0, 0.0, 1.0, 0.0, 0.0, 1.0, 0.0, 0.0, 1.0, 0.0, 0.0, 1.0, 0.0, 0.0, 1.0, 0.0, 0.0, 1.0, 0.0, -1.0, 0.0, 0.0, -1.0, 0.0, 0.0, -1.0, 0.0, 0.0, -1.0, 0.0, 0.0, 0.0, -1.0, 7.882e-08, 0.0, -1.0, 7.882e-08, 0.0, -1.0, 7.882e-08, 0.0, -1.0, 7.882e-08, 0.0, -1.0, 7.882e-08, 0.0, -1.0, 7.882e-08, 0.0, -1.0, 7.882e-08, -0.7071, 0.0, -0.7071, -0.7071, 0.0, -0.7071, -0.7071, 0.0, -0.7071, -0.7071, 0.0, -0.7071, 0.0, 0.7071, -0.7071, 0.0, 0.7071, -0.7071, 0.0, 0.866, -0.5, 0.0, 0.866, -0.5, 0.0, -0.9659, -0.2588, 0.0, -0.9979, -0.0654, 0.0, -0.9979, -0.0654, 0.0, -0.9659, -0.2588, 0.0, -0.4472, -0.8944, 0.0, -0.4472, -0.8944, 0.0, -0.4472, -0.8944, 0.0, -0.4472, -0.8944, -1.0, 0.0, 0.0, -1.0, 0.0, 0.0, -1.0, 0.0, 0.0, -1.0, 0.0, 0.0, -1.0, 0.0, 0.0, -1.0, 0.0, 0.0, -1.0, 0.0, 0.0, -1.0, 0.0, 0.0, -1.0, 0.0, 0.0, -1.0, 0.0, 0.0, -1.0, 0.0, 0.0, -1.0, 0.0, 0.0, -1.0, 0.0, 0.0, -1.0, 0.0, 0.0, -1.0, 0.0, 0.0, -1.0, 0.0, 0.0, -1.0, 0.0, 0.0, -1.0, 0.0, 0.0, 0.8944, -0.4472, 0.0, 0.8944, -0.4472, 0.0, 0.8944, -0.4472, 0.0, 0.8944, -0.4472, 0.0, 0.0, 0.0, 1.0, 0.0, 0.0, 1.0, 0.0, 0.0, 1.0, 0.0, 0.0, 1.0, 0.0, -0.4472, 0.8944, 0.0, -0.4472, 0.8944, 0.0, -0.4472, 0.8944, 0.0, -0.4472, 0.8944, 0.0, 0.9659, 0.2588, 0.0, 0.9659, 0.2588, 0.0, 0.9979, 0.0654, 0.0, 0.9979, 0.0654, 0.0, -0.2588, -0.9659, 0.0, -0.5, -0.866, 0.0, -0.5, -0.866, 0.0, -0.2588, -0.9659, -0.8944, 0.0, 0.4472, -0.8944, 0.0, 0.4472, -0.8944, 0.0, 0.4472, -0.8944, 0.0, 0.4472, 0.0, 0.2588, -0.9659, 0.0, 0.2588, -0.9659, 0.0, 0.0654, -0.9979, 0.0, 0.0654, -0.9979, 0.0, 0.0, -1.0, 0.0, 0.0, -1.0, 0.0, 0.0, -1.0, 0.0, 0.0, -1.0, 0.0, 0.866, 0.5, 0.0, 0.866, 0.5, 0.0, 0.7071, 0.7071, 0.0, 0.7071, 0.7071, 0.8944, 0.0, -0.4472, 0.8944, 0.0, -0.4472, 0.8944, 0.0, -0.4472, 0.8944, 0.0, -0.4472, 0.0, 0.9659, 0.2588, 0.0, 0.9659, 0.2588, 0.0, 0.866, 0.5, 0.0, 0.866, 0.5, 0.0, 0.9659, -0.2588, 0.0, 0.9659, -0.2588, 0.0, 0.9979, -0.0654, 0.0, 0.9979, -0.0654, 0.0, 0.8944, 0.4472, 0.0, 0.8944, 0.4472, 0.0, 0.8944, 0.4472, 0.0, 0.8944, 0.4472, 0.0, 0.0, -1.0, 0.0, 0.0, -1.0, 0.0, 0.0654, -0.9979, 0.0, 0.0654, -0.9979, 0.8944, 0.0, 0.4472, 0.8944, 0.0, 0.4472, 0.8944, 0.0, 0.4472, 0.8944, 0.0, 0.4472, 0.0, 1.0, 0.0, 0.0, 1.0, 0.0, 0.0, 1.0, 0.0, 0.0, 1.0, 0.0, 0.0, 1.0, 0.0, 0.0, 1.0, 0.0, 0.0, 1.0, 0.0, 0.0, 1.0, 0.0, 0.0, 1.0, 0.0, -0.8944, 0.0, -0.4472, -0.8944, 0.0, -0.4472, -0.8944, 0.0, -0.4472, -0.8944, 0.0, -0.4472, 0.0, -0.866, -0.5, 0.0, -0.9659, -0.2588, 0.0, -0.9659, -0.2588, 0.0, -0.866, -0.5, 0.0, 0.2588, 0.9659, 0.0, 0.2588, 0.9659, 0.0, 0.0654, 0.9979, 0.0, 0.0654, 0.9979, -0.8944, -0.4472, 0.0, -0.8944, -0.4472, 0.0, -0.8944, -0.4472, 0.0, -0.8944, -0.4472, 0.0, 0.0, -0.7071, -0.7071, 0.0, -0.866, -0.5, 0.0, -0.866, -0.5, 0.0, -0.7071, -0.7071, 0.0, 0.8944, -0.4472, 0.0, 0.8944, -0.4472, 0.0, 0.8944, -0.4472, 0.0, 0.8944, -0.4472, 0.0, 0.0, 1.0, 0.0, 0.0, 1.0, 0.0, 0.0, 1.0, 0.0, 0.0, 1.0, 0.7071, 0.0, 0.7071, 0.7071, 0.0, 0.7071, 0.7071, 0.0, 0.7071, 0.7071, 0.0, 0.7071, 0.0, 0.0, -1.0, 0.0, 0.0, -1.0, 0.0, 0.0654, -0.9979, 0.0, 0.0654, -0.9979, 0.0, -0.866, -0.5, 0.0, -0.9659, -0.2588, 0.0, -0.9659, -0.2588, 0.0, -0.866, -0.5, 0.0, -0.5, 0.866, 0.0, -0.2588, 0.9659, 0.0, -0.2588, 0.9659, 0.0, -0.5, 0.866, 0.0, -0.9659, -0.2588, 0.0, -0.9979, -0.0654, 0.0, -0.9979, -0.0654, 0.0, -0.9659, -0.2588, 0.0, -0.9659, 0.2588, 0.0, -0.866, 0.5, 0.0, -0.866, 0.5, 0.0, -0.9659, 0.2588, 0.0, -1.0, 0.0, 0.0, -1.0, 0.0, 0.0, -0.9979, 0.0654, 0.0, -0.9979, 0.0654, 0.0, 0.7071, -0.7071, 0.0, 0.7071, -0.7071, 0.0, 0.866, -0.5, 0.0, 0.866, -0.5, 0.0, 0.5, -0.866, 0.0, 0.5, -0.866, 0.0, 0.7071, -0.7071, 0.0, 0.7071, -0.7071, 0.7071, 0.0, -0.7071, 0.7071, 0.0, -0.7071, 0.7071, 0.0, -0.7071, 0.7071, 0.0, -0.7071, 0.0, 0.866, -0.5, 0.0, 0.866, -0.5, 0.0, 0.9659, -0.2588, 0.0, 0.9659, -0.2588, 0.0, -0.866, -0.5, 0.0, -0.9659, -0.2588, 0.0, -0.9659, -0.2588, 0.0, -0.866, -0.5, 0.7071, 0.0, 0.7071, 0.7071, 0.0, 0.7071, 0.7071, 0.0, 0.7071, 0.7071, 0.0, 0.7071, -0.7071, -0.7071, 0.0, -0.7071, -0.7071, 0.0, -0.7071, -0.7071, 0.0, -0.7071, -0.7071, 0.0, 1.0, -1.631e-07, 0.0, 1.0, -1.631e-07, 0.0, 1.0, -1.631e-07, 0.0, 1.0, -1.631e-07, 0.0, 1.0, -1.631e-07, 0.0, 1.0, -1.631e-07, 0.0, 1.0, -1.631e-07, 0.0, 1.0, -1.631e-07, 0.0, 1.0, -1.631e-07, 0.0, 1.0, -1.631e-07, 0.0, 1.0, -1.631e-07, 0.0, 1.0, -1.631e-07, 0.0, 1.0, -1.631e-07, 0.0, 1.0, -1.631e-07, 0.0, 1.0, -1.631e-07, 0.0, 1.0, -1.631e-07, 0.0, 1.0, -1.631e-07, 0.0, 1.0, -1.631e-07, 0.0, 0.0, 1.0, 0.0, 0.0, 1.0, 0.0, 0.0, 0.9979, 0.0654, 0.0, 0.9979, 0.0654, 0.0, 1.0, 0.0, 0.0, 1.0, 0.0, 0.0, 0.9979, -0.0654, 0.0, 0.9979, -0.0654, 1.0, 0.0, 0.0, 1.0, 0.0, 0.0, 1.0, 0.0, 0.0, 1.0, 0.0, 0.0, 1.0, 0.0, 0.0, 1.0, 0.0, 0.0, 1.0, 0.0, 0.0, 1.0, 0.0, 0.0, 1.0, 0.0, 0.0, 1.0, 0.0, 0.0, 1.0, 0.0, 0.0, 1.0, 0.0, 0.0, -0.8944, -0.4472, 0.0, -0.8944, -0.4472, 0.0, -0.8944, -0.4472, 0.0, -0.8944, -0.4472, 0.0, 0.0, -0.8944, 0.4472, 0.0, -0.8944, 0.4472, 0.0, -0.8944, 0.4472, 0.0, -0.8944, 0.4472, 0.8944, -0.4472, 0.0, 0.8944, -0.4472, 0.0, 0.8944, -0.4472, 0.0, 0.8944, -0.4472, 0.0, 0.0, -0.4472, -0.8944, 0.0, -0.4472, -0.8944, 0.0, -0.4472, -0.8944, 0.0, -0.4472, -0.8944, 0.0, 0.0, 1.0, 0.0, 0.0, 1.0, 0.0, 0.0, 1.0, 0.0, 0.0, 1.0, 0.0, -1.0, 0.0, 0.0, -1.0, 0.0, 0.0, -1.0, 0.0, 0.0, -1.0, 0.0, 0.0, -0.2588, 0.9659, 0.0, -0.0654, 0.9979, 0.0, -0.0654, 0.9979, 0.0, -0.2588, 0.9659, 0.0, 0.0, -1.0, 0.0, 0.0, -1.0, 0.0, 0.0, -1.0, 0.0, 0.0, -1.0, 1.0, -8.899e-08, 0.0, 1.0, -8.899e-08, 0.0, 1.0, -8.899e-08, 0.0, 1.0, -8.899e-08, 0.0, 1.0, -8.899e-08, 0.0, 1.0, -8.899e-08, 0.0, 1.0, -8.899e-08, 0.0, 1.0, -8.899e-08, 0.0, 1.0, -8.899e-08, 0.0, 1.0, -8.899e-08, 0.0, 1.0, -8.899e-08, 0.0, 1.0, -8.899e-08, 0.0, 1.0, -8.899e-08, 0.0, 1.0, -8.899e-08, 0.0, 1.0, -8.899e-08, 0.0, 1.0, -8.899e-08, 0.0, 1.0, -8.899e-08, 0.0, 1.0, -8.899e-08, 0.0, 0.0, 0.5, 0.866, 0.0, 0.5, 0.866, 0.0, 0.2588, 0.9659, 0.0, 0.2588, 0.9659, -1.0, 0.0, 0.0, -1.0, 0.0, 0.0, -1.0, 0.0, 0.0, -1.0, 0.0, 0.0, -1.0, 0.0, 0.0, -1.0, 0.0, 0.0, -1.0, 0.0, 0.0, -1.0, 0.0, 0.0, -1.0, 0.0, 0.0, -1.0, 0.0, 0.0, -1.0, 0.0, 0.0, -1.0, 0.0, 0.0, -1.0, 0.0, 0.0, -1.0, 0.0, 0.0, -1.0, 0.0, 0.0, -1.0, 0.0, 0.0, -1.0, 0.0, 0.0, -1.0, 0.0, 0.0, 0.0, -0.2588, -0.9659, 0.0, -0.5, -0.866, 0.0, -0.5, -0.866, 0.0, -0.2588, -0.9659, -0.8944, -0.4472, 0.0, -0.8944, -0.4472, 0.0, -0.8944, -0.4472, 0.0, -0.8944, -0.4472, 0.0, 0.0, -0.4472, -0.8944, 0.0, -0.4472, -0.8944, 0.0, -0.4472, -0.8944, 0.0, -0.4472, -0.8944, 0.8944, -0.4472, 0.0, 0.8944, -0.4472, 0.0, 0.8944, -0.4472, 0.0, 0.8944, -0.4472, 0.0, 0.0, -0.8944, 0.4472, 0.0, -0.8944, 0.4472, 0.0, -0.8944, 0.4472, 0.0, -0.8944, 0.4472, 0.0, -1.0, 1.87e-07, 0.0, -1.0, 1.87e-07, 0.0, -1.0, 1.87e-07, 0.0, -1.0, 1.87e-07, 0.0, 0.0, 1.0, 0.0, 0.0, 1.0, 0.0, 0.0, 1.0, 0.0, 0.0, 1.0, 0.0, -1.0, 0.0, 0.0, -1.0, 0.0, 0.0, -1.0, 0.0, 0.0, -1.0, 0.0, 0.0, 0.866, 0.5, 0.0, 0.866, 0.5, 0.0, 0.7071, 0.7071, 0.0, 0.7071, 0.7071, 0.0, 0.0, 1.0, 0.0, 0.0, 1.0, 0.0, 0.0654, 0.9979, 0.0, 0.0654, 0.9979, 0.0, -0.8944, -0.4472, 0.0, -0.8944, -0.4472, 0.0, -0.8944, -0.4472, 0.0, -0.8944, -0.4472, 0.0, 0.9659, 0.2588, 0.0, 0.9659, 0.2588, 0.0, 0.866, 0.5, 0.0, 0.866, 0.5, 0.0, 0.9659, 0.2588, 0.0, 0.9659, 0.2588, 0.0, 0.9979, 0.0654, 0.0, 0.9979, 0.0654, 0.8944, -0.4472, 0.0, 0.8944, -0.4472, 0.0, 0.8944, -0.4472, 0.0, 0.8944, -0.4472, 0.0, 0.0, -1.0, 0.0, 0.0, -1.0, 0.0, 0.0, -0.9979, -0.0654, 0.0, -0.9979, -0.0654, -1.0, 0.0, 0.0, -1.0, 0.0, 0.0, -1.0, 0.0, 0.0, -1.0, 0.0, 0.0, 0.0, -1.0, 0.0, 0.0, -1.0, 0.0, 0.0, -1.0, 0.0, 0.0, -1.0, 0.0, 0.0, -1.0, 0.0, 0.0, -1.0, 0.0, 0.0, -1.0, 0.0, 0.0, -1.0, 0.0, 0.0, -1.0, 0.0, 0.0, -1.0, 0.0, 0.0, -1.0, 0.0, 0.0, -1.0, 0.0, 0.0, -0.4472, 0.8944, 0.0, -0.4472, 0.8944, 0.0, -0.4472, 0.8944, 0.0, -0.4472, 0.8944, 0.0, -1.0, 0.0, 0.0, -1.0, 0.0, 0.0, -1.0, 0.0, 0.0, -1.0, 0.0, 0.0, -0.9979, 0.0654, 0.0, -0.9659, 0.2588, 0.0, -0.9659, 0.2588, 0.0, -0.9979, 0.0654, 0.0, 0.2588, -0.9659, 0.0, 0.2588, -0.9659, 0.0, 0.5, -0.866, 0.0, 0.5, -0.866, -1.0, 0.0, 0.0, -1.0, 0.0, 0.0, -1.0, 0.0, 0.0, -1.0, 0.0, 0.0, 0.0, 0.0, 1.0, 0.0, 0.0, 1.0, 0.0, 0.0654, 0.9979, 0.0, 0.0654, 0.9979, 0.0, 0.0, -1.0, 0.0, 0.0, -1.0, 0.0, 0.0, -1.0, 0.0, 0.0, -1.0, 0.0, -0.4472, -0.8944, 0.0, -0.4472, -0.8944, 0.0, -0.4472, -0.8944, 0.0, -0.4472, -0.8944, 0.0, -0.7071, -0.7071, 0.0, -0.866, -0.5, 0.0, -0.866, -0.5, 0.0, -0.7071, -0.7071, -0.7071, 0.7071, 0.0, -0.7071, 0.7071, 0.0, -0.7071, 0.7071, 0.0, -0.7071, 0.7071, 0.0, 0.0, 0.0, 1.0, 0.0, 0.0, 1.0, 0.0, 0.0, 1.0, 0.0, 0.0, 1.0, 0.0, -0.0654, -0.9979, 0.0, -0.2588, -0.9659, 0.0, -0.2588, -0.9659, 0.0, -0.0654, -0.9979, 0.0, 0.0, 1.0, 0.0, 0.0, 1.0, 0.0, 0.0, 1.0, 0.0, 0.0, 1.0, 0.0, -0.5, -0.866, 0.0, -0.7071, -0.7071, 0.0, -0.7071, -0.7071, 0.0, -0.5, -0.866, 0.0, 0.0, -1.0, 0.0, 0.0, -1.0, 0.0, -0.0654, -0.9979, 0.0, -0.0654, -0.9979, 0.0, -1.0, 0.0, 0.0, -1.0, 0.0, 0.0, -0.9979, 0.0654, 0.0, -0.9979, 0.0654, 0.8944, 0.0, 0.4472, 0.8944, 0.0, 0.4472, 0.8944, 0.0, 0.4472, 0.8944, 0.0, 0.4472, -0.7071, 0.7071, 0.0, -0.7071, 0.7071, 0.0, -0.7071, 0.7071, 0.0, -0.7071, 0.7071, 0.0, -0.8944, 0.0, -0.4472, -0.8944, 0.0, -0.4472, -0.8944, 0.0, -0.4472, -0.8944, 0.0, -0.4472, 0.0, 0.866, 0.5, 0.0, 0.866, 0.5, 0.0, 0.7071, 0.7071, 0.0, 0.7071, 0.7071, 0.0, 0.0, 1.0, 0.0, 0.0, 1.0, 0.0, -0.0654, 0.9979, 0.0, -0.0654, 0.9979, 0.0, 0.7071, -0.7071, 0.0, 0.7071, -0.7071, 0.0, 0.866, -0.5, 0.0, 0.866, -0.5, 0.0, 1.0, 0.0, 0.0, 1.0, 0.0, 0.0, 0.9979, -0.0654, 0.0, 0.9979, -0.0654, 0.0, -1.0, -8.553e-08, 0.0, -1.0, -8.553e-08, 0.0, -1.0, -8.553e-08, 0.0, -1.0, -8.553e-08, 0.0, -1.0, -8.553e-08, 0.0, -1.0, -8.553e-08, 0.0, -1.0, -8.553e-08, 0.0, -1.0, -8.553e-08, 0.0, -1.0, -8.553e-08, 0.0, -1.0, -8.553e-08, 0.0, -1.0, -8.553e-08, 0.0, 0.5, -0.866, 0.0, 0.5, -0.866, 0.0, 0.7071, -0.7071, 0.0, 0.7071, -0.7071, 0.0, 0.9659, -0.2588, 0.0, 0.9659, -0.2588, 0.0, 0.9979, -0.0654, 0.0, 0.9979, -0.0654, -0.7071, 0.0, -0.7071, -0.7071, 0.0, -0.7071, -0.7071, 0.0, -0.7071, -0.7071, 0.0, -0.7071, 0.0, 0.2588, -0.9659, 0.0, 0.2588, -0.9659, 0.0, 0.5, -0.866, 0.0, 0.5, -0.866, 0.7071, -0.7071, 0.0, 0.7071, -0.7071, 0.0, 0.7071, -0.7071, 0.0, 0.7071, -0.7071, 0.0, 0.0, -0.9979, 0.0654, 0.0, -0.9659, 0.2588, 0.0, -0.9659, 0.2588, 0.0, -0.9979, 0.0654])] * 3)])

# ---- objects
ob_shape_9_indexedfaceset = bpy.data.objects.new('SHAPE_9_IndexedFaceSet', me_shape_9_indexedfaceset)

# ---- transforms, parenting, visibility, modifiers, constraints
ob_shape_9_indexedfaceset.location = (0.0, 0.0, 0.0)
ob_shape_9_indexedfaceset.rotation_euler = (1.571, 0.0, -0.0)
ob_shape_9_indexedfaceset.scale = (2.54, 2.54, 2.54)
_m = ob_shape_9_indexedfaceset.modifiers.new('Bevel', 'BEVEL')
_m.segments = 3

# ---- collection membership
col_collection.objects.link(ob_shape_9_indexedfaceset)

# ---- scene / render settings (as saved in the file)
scene.frame_start = 1; scene.frame_end = 250; scene.frame_set(1)
scene.render.engine = 'BLENDER_EEVEE_NEXT'
scene.cycles.sampling_pattern = 'TABULATED_SOBOL'
scene.cycles.use_light_tree = False
scene.eevee.ray_tracing_options.trace_max_roughness = 0.0
scene.view_settings.view_transform = 'Filmic'
bpy.context.view_layer.update()

# ---- added for rendering (the .blend has no active camera and no usable light): camera, sun
cam_auto = bpy.data.cameras.new('AutoCamera')
cam_auto.lens = 50.0
cam_auto.sensor_width = 36.0
cam_auto.clip_end = 1000.0
ob_auto_camera = bpy.data.objects.new('AutoCamera', cam_auto)
scene.collection.objects.link(ob_auto_camera)
ob_auto_camera.location = (13.0852, -15.7022, 15.2811)
ob_auto_camera.rotation_euler = (1.09748, -7.21219e-08, 0.694738)
scene.camera = ob_auto_camera
light_auto_sun = bpy.data.lights.new('AutoSun', 'SUN')
light_auto_sun.energy = 3.0
light_auto_sun.angle = 0.0523599
ob_auto_sun = bpy.data.objects.new('AutoSun', light_auto_sun)
scene.collection.objects.link(ob_auto_sun)
ob_auto_sun.rotation_euler = (0.872665, 0.174533, 0.523599)
bpy.context.view_layer.update()
